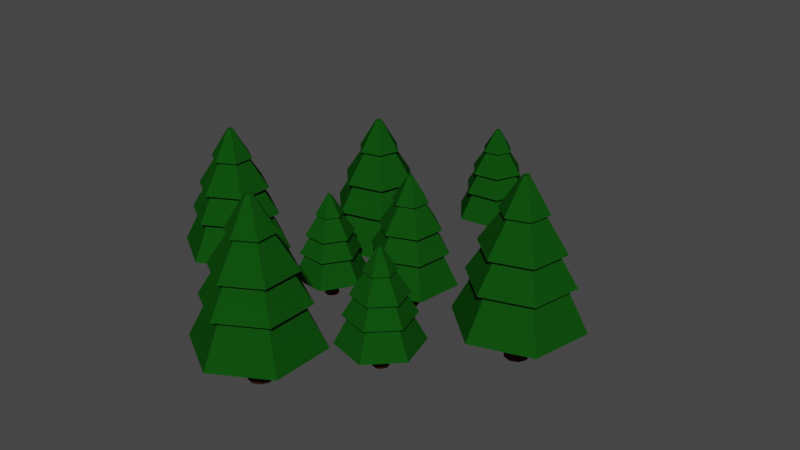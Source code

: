 # Source: forest_medium1.blend  (saved by Blender 2.92.15; exported with 4.5.12 LTS)
import bpy
from mathutils import Matrix  # noqa: F401  (used for matrix-valued properties, if any)

bpy.ops.wm.read_factory_settings(use_empty=True)
scene = bpy.context.scene
scene.name = 'Scene'

# ---- collections
col_collection = bpy.data.collections.new('Collection'); scene.collection.children.link(col_collection)

# ---- materials (node trees are filled in below, after node groups)
mat_wood = bpy.data.materials.new('wood')
mat_wood.use_transparent_shadow = False
mat_leaves = bpy.data.materials.new('leaves')
mat_leaves.use_transparent_shadow = False
mat_leaves_001 = bpy.data.materials.new('leaves.001')
mat_leaves_001.use_transparent_shadow = False
mat_wood_001 = bpy.data.materials.new('wood.001')
mat_wood_001.use_transparent_shadow = False
mat_leaves_002 = bpy.data.materials.new('leaves.002')
mat_leaves_002.use_transparent_shadow = False
mat_wood_002 = bpy.data.materials.new('wood.002')
mat_wood_002.use_transparent_shadow = False
mat_leaves_003 = bpy.data.materials.new('leaves.003')
mat_leaves_003.use_transparent_shadow = False
mat_wood_003 = bpy.data.materials.new('wood.003')
mat_wood_003.use_transparent_shadow = False
mat_leaves_004 = bpy.data.materials.new('leaves.004')
mat_leaves_004.use_transparent_shadow = False
mat_wood_004 = bpy.data.materials.new('wood.004')
mat_wood_004.use_transparent_shadow = False
mat_leaves_005 = bpy.data.materials.new('leaves.005')
mat_leaves_005.use_transparent_shadow = False
mat_wood_005 = bpy.data.materials.new('wood.005')
mat_wood_005.use_transparent_shadow = False
mat_leaves_006 = bpy.data.materials.new('leaves.006')
mat_leaves_006.use_transparent_shadow = False
mat_wood_006 = bpy.data.materials.new('wood.006')
mat_wood_006.use_transparent_shadow = False
mat_leaves_007 = bpy.data.materials.new('leaves.007')
mat_leaves_007.use_transparent_shadow = False
mat_wood_007 = bpy.data.materials.new('wood.007')
mat_wood_007.use_transparent_shadow = False

# ---- material node trees
mat_wood.use_nodes = True; mat_wood.node_tree.nodes.clear()
_N = mat_wood.node_tree.nodes; _L = mat_wood.node_tree.links
n0 = _N.new('ShaderNodeBsdfPrincipled'); n0.name = 'Principled BSDF'; n0.location = (10, 300)
n0.distribution = 'GGX'
n0.subsurface_method = 'BURLEY'
n0.inputs[0].default_value = (0.04697, 0.01597, 0.003307, 1.0)
n0.inputs[2].default_value = 1.0
n0.inputs[3].default_value = 1.45
n0.inputs[13].default_value = 0.0
n0.inputs[27].default_value = (0.0, 0.0, 0.0, 1.0)
n0.inputs[28].default_value = 1.0
n1 = _N.new('ShaderNodeOutputMaterial'); n1.name = 'Material Output'; n1.location = (300, 300)
_L.new(n0.outputs[0], n1.inputs[0])
n1.is_active_output = True
mat_leaves.use_nodes = True; mat_leaves.node_tree.nodes.clear()
_N = mat_leaves.node_tree.nodes; _L = mat_leaves.node_tree.links
n0 = _N.new('ShaderNodeBsdfPrincipled'); n0.name = 'Principled BSDF'; n0.location = (10, 300)
n0.distribution = 'GGX'
n0.subsurface_method = 'BURLEY'
n0.inputs[0].default_value = (0.005496, 0.06778, 0.005007, 1.0)
n0.inputs[2].default_value = 1.0
n0.inputs[3].default_value = 1.45
n0.inputs[13].default_value = 0.0
n0.inputs[27].default_value = (0.0, 0.0, 0.0, 1.0)
n0.inputs[28].default_value = 1.0
n1 = _N.new('ShaderNodeOutputMaterial'); n1.name = 'Material Output'; n1.location = (300, 300)
_L.new(n0.outputs[0], n1.inputs[0])
n1.is_active_output = True
mat_leaves_001.use_nodes = True; mat_leaves_001.node_tree.nodes.clear()
_N = mat_leaves_001.node_tree.nodes; _L = mat_leaves_001.node_tree.links
n0 = _N.new('ShaderNodeBsdfPrincipled'); n0.name = 'Principled BSDF'; n0.location = (10, 300)
n0.distribution = 'GGX'
n0.subsurface_method = 'BURLEY'
n0.inputs[0].default_value = (0.005496, 0.06778, 0.005007, 1.0)
n0.inputs[2].default_value = 1.0
n0.inputs[3].default_value = 1.45
n0.inputs[13].default_value = 0.0
n0.inputs[27].default_value = (0.0, 0.0, 0.0, 1.0)
n0.inputs[28].default_value = 1.0
n1 = _N.new('ShaderNodeOutputMaterial'); n1.name = 'Material Output'; n1.location = (300, 300)
_L.new(n0.outputs[0], n1.inputs[0])
n1.is_active_output = True
mat_wood_001.use_nodes = True; mat_wood_001.node_tree.nodes.clear()
_N = mat_wood_001.node_tree.nodes; _L = mat_wood_001.node_tree.links
n0 = _N.new('ShaderNodeBsdfPrincipled'); n0.name = 'Principled BSDF'; n0.location = (10, 300)
n0.distribution = 'GGX'
n0.subsurface_method = 'BURLEY'
n0.inputs[0].default_value = (0.04697, 0.01597, 0.003307, 1.0)
n0.inputs[2].default_value = 1.0
n0.inputs[3].default_value = 1.45
n0.inputs[13].default_value = 0.0
n0.inputs[27].default_value = (0.0, 0.0, 0.0, 1.0)
n0.inputs[28].default_value = 1.0
n1 = _N.new('ShaderNodeOutputMaterial'); n1.name = 'Material Output'; n1.location = (300, 300)
_L.new(n0.outputs[0], n1.inputs[0])
n1.is_active_output = True
mat_leaves_002.use_nodes = True; mat_leaves_002.node_tree.nodes.clear()
_N = mat_leaves_002.node_tree.nodes; _L = mat_leaves_002.node_tree.links
n0 = _N.new('ShaderNodeBsdfPrincipled'); n0.name = 'Principled BSDF'; n0.location = (10, 300)
n0.distribution = 'GGX'
n0.subsurface_method = 'BURLEY'
n0.inputs[0].default_value = (0.005496, 0.06778, 0.005007, 1.0)
n0.inputs[2].default_value = 1.0
n0.inputs[3].default_value = 1.45
n0.inputs[13].default_value = 0.0
n0.inputs[27].default_value = (0.0, 0.0, 0.0, 1.0)
n0.inputs[28].default_value = 1.0
n1 = _N.new('ShaderNodeOutputMaterial'); n1.name = 'Material Output'; n1.location = (300, 300)
_L.new(n0.outputs[0], n1.inputs[0])
n1.is_active_output = True
mat_wood_002.use_nodes = True; mat_wood_002.node_tree.nodes.clear()
_N = mat_wood_002.node_tree.nodes; _L = mat_wood_002.node_tree.links
n0 = _N.new('ShaderNodeBsdfPrincipled'); n0.name = 'Principled BSDF'; n0.location = (10, 300)
n0.distribution = 'GGX'
n0.subsurface_method = 'BURLEY'
n0.inputs[0].default_value = (0.04697, 0.01597, 0.003307, 1.0)
n0.inputs[2].default_value = 1.0
n0.inputs[3].default_value = 1.45
n0.inputs[13].default_value = 0.0
n0.inputs[27].default_value = (0.0, 0.0, 0.0, 1.0)
n0.inputs[28].default_value = 1.0
n1 = _N.new('ShaderNodeOutputMaterial'); n1.name = 'Material Output'; n1.location = (300, 300)
_L.new(n0.outputs[0], n1.inputs[0])
n1.is_active_output = True
mat_leaves_003.use_nodes = True; mat_leaves_003.node_tree.nodes.clear()
_N = mat_leaves_003.node_tree.nodes; _L = mat_leaves_003.node_tree.links
n0 = _N.new('ShaderNodeBsdfPrincipled'); n0.name = 'Principled BSDF'; n0.location = (10, 300)
n0.distribution = 'GGX'
n0.subsurface_method = 'BURLEY'
n0.inputs[0].default_value = (0.005496, 0.06778, 0.005007, 1.0)
n0.inputs[2].default_value = 1.0
n0.inputs[3].default_value = 1.45
n0.inputs[13].default_value = 0.0
n0.inputs[27].default_value = (0.0, 0.0, 0.0, 1.0)
n0.inputs[28].default_value = 1.0
n1 = _N.new('ShaderNodeOutputMaterial'); n1.name = 'Material Output'; n1.location = (300, 300)
_L.new(n0.outputs[0], n1.inputs[0])
n1.is_active_output = True
mat_wood_003.use_nodes = True; mat_wood_003.node_tree.nodes.clear()
_N = mat_wood_003.node_tree.nodes; _L = mat_wood_003.node_tree.links
n0 = _N.new('ShaderNodeBsdfPrincipled'); n0.name = 'Principled BSDF'; n0.location = (10, 300)
n0.distribution = 'GGX'
n0.subsurface_method = 'BURLEY'
n0.inputs[0].default_value = (0.04697, 0.01597, 0.003307, 1.0)
n0.inputs[2].default_value = 1.0
n0.inputs[3].default_value = 1.45
n0.inputs[13].default_value = 0.0
n0.inputs[27].default_value = (0.0, 0.0, 0.0, 1.0)
n0.inputs[28].default_value = 1.0
n1 = _N.new('ShaderNodeOutputMaterial'); n1.name = 'Material Output'; n1.location = (300, 300)
_L.new(n0.outputs[0], n1.inputs[0])
n1.is_active_output = True
mat_leaves_004.use_nodes = True; mat_leaves_004.node_tree.nodes.clear()
_N = mat_leaves_004.node_tree.nodes; _L = mat_leaves_004.node_tree.links
n0 = _N.new('ShaderNodeBsdfPrincipled'); n0.name = 'Principled BSDF'; n0.location = (10, 300)
n0.distribution = 'GGX'
n0.subsurface_method = 'BURLEY'
n0.inputs[0].default_value = (0.005496, 0.06778, 0.005007, 1.0)
n0.inputs[2].default_value = 1.0
n0.inputs[3].default_value = 1.45
n0.inputs[13].default_value = 0.0
n0.inputs[27].default_value = (0.0, 0.0, 0.0, 1.0)
n0.inputs[28].default_value = 1.0
n1 = _N.new('ShaderNodeOutputMaterial'); n1.name = 'Material Output'; n1.location = (300, 300)
_L.new(n0.outputs[0], n1.inputs[0])
n1.is_active_output = True
mat_wood_004.use_nodes = True; mat_wood_004.node_tree.nodes.clear()
_N = mat_wood_004.node_tree.nodes; _L = mat_wood_004.node_tree.links
n0 = _N.new('ShaderNodeBsdfPrincipled'); n0.name = 'Principled BSDF'; n0.location = (10, 300)
n0.distribution = 'GGX'
n0.subsurface_method = 'BURLEY'
n0.inputs[0].default_value = (0.04697, 0.01597, 0.003307, 1.0)
n0.inputs[2].default_value = 1.0
n0.inputs[3].default_value = 1.45
n0.inputs[13].default_value = 0.0
n0.inputs[27].default_value = (0.0, 0.0, 0.0, 1.0)
n0.inputs[28].default_value = 1.0
n1 = _N.new('ShaderNodeOutputMaterial'); n1.name = 'Material Output'; n1.location = (300, 300)
_L.new(n0.outputs[0], n1.inputs[0])
n1.is_active_output = True
mat_leaves_005.use_nodes = True; mat_leaves_005.node_tree.nodes.clear()
_N = mat_leaves_005.node_tree.nodes; _L = mat_leaves_005.node_tree.links
n0 = _N.new('ShaderNodeBsdfPrincipled'); n0.name = 'Principled BSDF'; n0.location = (10, 300)
n0.distribution = 'GGX'
n0.subsurface_method = 'BURLEY'
n0.inputs[0].default_value = (0.005496, 0.06778, 0.005007, 1.0)
n0.inputs[2].default_value = 1.0
n0.inputs[3].default_value = 1.45
n0.inputs[13].default_value = 0.0
n0.inputs[27].default_value = (0.0, 0.0, 0.0, 1.0)
n0.inputs[28].default_value = 1.0
n1 = _N.new('ShaderNodeOutputMaterial'); n1.name = 'Material Output'; n1.location = (300, 300)
_L.new(n0.outputs[0], n1.inputs[0])
n1.is_active_output = True
mat_wood_005.use_nodes = True; mat_wood_005.node_tree.nodes.clear()
_N = mat_wood_005.node_tree.nodes; _L = mat_wood_005.node_tree.links
n0 = _N.new('ShaderNodeBsdfPrincipled'); n0.name = 'Principled BSDF'; n0.location = (10, 300)
n0.distribution = 'GGX'
n0.subsurface_method = 'BURLEY'
n0.inputs[0].default_value = (0.04697, 0.01597, 0.003307, 1.0)
n0.inputs[2].default_value = 1.0
n0.inputs[3].default_value = 1.45
n0.inputs[13].default_value = 0.0
n0.inputs[27].default_value = (0.0, 0.0, 0.0, 1.0)
n0.inputs[28].default_value = 1.0
n1 = _N.new('ShaderNodeOutputMaterial'); n1.name = 'Material Output'; n1.location = (300, 300)
_L.new(n0.outputs[0], n1.inputs[0])
n1.is_active_output = True
mat_leaves_006.use_nodes = True; mat_leaves_006.node_tree.nodes.clear()
_N = mat_leaves_006.node_tree.nodes; _L = mat_leaves_006.node_tree.links
n0 = _N.new('ShaderNodeBsdfPrincipled'); n0.name = 'Principled BSDF'; n0.location = (10, 300)
n0.distribution = 'GGX'
n0.subsurface_method = 'BURLEY'
n0.inputs[0].default_value = (0.005496, 0.06778, 0.005007, 1.0)
n0.inputs[2].default_value = 1.0
n0.inputs[3].default_value = 1.45
n0.inputs[13].default_value = 0.0
n0.inputs[27].default_value = (0.0, 0.0, 0.0, 1.0)
n0.inputs[28].default_value = 1.0
n1 = _N.new('ShaderNodeOutputMaterial'); n1.name = 'Material Output'; n1.location = (300, 300)
_L.new(n0.outputs[0], n1.inputs[0])
n1.is_active_output = True
mat_wood_006.use_nodes = True; mat_wood_006.node_tree.nodes.clear()
_N = mat_wood_006.node_tree.nodes; _L = mat_wood_006.node_tree.links
n0 = _N.new('ShaderNodeBsdfPrincipled'); n0.name = 'Principled BSDF'; n0.location = (10, 300)
n0.distribution = 'GGX'
n0.subsurface_method = 'BURLEY'
n0.inputs[0].default_value = (0.04697, 0.01597, 0.003307, 1.0)
n0.inputs[2].default_value = 1.0
n0.inputs[3].default_value = 1.45
n0.inputs[13].default_value = 0.0
n0.inputs[27].default_value = (0.0, 0.0, 0.0, 1.0)
n0.inputs[28].default_value = 1.0
n1 = _N.new('ShaderNodeOutputMaterial'); n1.name = 'Material Output'; n1.location = (300, 300)
_L.new(n0.outputs[0], n1.inputs[0])
n1.is_active_output = True
mat_leaves_007.use_nodes = True; mat_leaves_007.node_tree.nodes.clear()
_N = mat_leaves_007.node_tree.nodes; _L = mat_leaves_007.node_tree.links
n0 = _N.new('ShaderNodeBsdfPrincipled'); n0.name = 'Principled BSDF'; n0.location = (10, 300)
n0.distribution = 'GGX'
n0.subsurface_method = 'BURLEY'
n0.inputs[0].default_value = (0.005496, 0.06778, 0.005007, 1.0)
n0.inputs[2].default_value = 1.0
n0.inputs[3].default_value = 1.45
n0.inputs[13].default_value = 0.0
n0.inputs[27].default_value = (0.0, 0.0, 0.0, 1.0)
n0.inputs[28].default_value = 1.0
n1 = _N.new('ShaderNodeOutputMaterial'); n1.name = 'Material Output'; n1.location = (300, 300)
_L.new(n0.outputs[0], n1.inputs[0])
n1.is_active_output = True
mat_wood_007.use_nodes = True; mat_wood_007.node_tree.nodes.clear()
_N = mat_wood_007.node_tree.nodes; _L = mat_wood_007.node_tree.links
n0 = _N.new('ShaderNodeBsdfPrincipled'); n0.name = 'Principled BSDF'; n0.location = (10, 300)
n0.distribution = 'GGX'
n0.subsurface_method = 'BURLEY'
n0.inputs[0].default_value = (0.04697, 0.01597, 0.003307, 1.0)
n0.inputs[2].default_value = 1.0
n0.inputs[3].default_value = 1.45
n0.inputs[13].default_value = 0.0
n0.inputs[27].default_value = (0.0, 0.0, 0.0, 1.0)
n0.inputs[28].default_value = 1.0
n1 = _N.new('ShaderNodeOutputMaterial'); n1.name = 'Material Output'; n1.location = (300, 300)
_L.new(n0.outputs[0], n1.inputs[0])
n1.is_active_output = True

# ---- world
world_world = bpy.data.worlds.new('World'); scene.world = world_world
world_world.use_nodes = True; world_world.node_tree.nodes.clear()
_N = world_world.node_tree.nodes; _L = world_world.node_tree.links
n0 = _N.new('ShaderNodeOutputWorld'); n0.name = 'World Output'; n0.location = (300, 300)
n1 = _N.new('ShaderNodeBackground'); n1.name = 'Background'; n1.location = (10, 300)
n1.inputs[0].default_value = (0.05088, 0.05088, 0.05088, 1.0)
_L.new(n1.outputs[0], n0.inputs[0])
n0.is_active_output = True
world_world.color = (0.05088, 0.05088, 0.05088)
world_world.use_sun_shadow = False
world_world.sun_shadow_jitter_overblur = 0.0

# ---- meshes
me_cylinder = bpy.data.meshes.new('Cylinder')
me_cylinder.from_pydata([(-0.02517, 1.012, -1.7), (0.02518, 1.012, 0.3), (0.4578, 0.8939, -1.7), (0.4889, 0.8773, 0.3), (0.8273, 0.5831, -1.7), (0.8553, 0.5412, 0.3), (1.015, -0.1289, 0.3), (1.021, -0.07156, -1.7), (0.7333, -0.6977, -1.7), (0.7651, -0.6507, 0.3), (0.1289, -1.015, -1.7), (0.4578, -0.8939, 0.3), (-0.02518, -1.012, 0.3), (-0.6265, -0.8089, -1.7), (-0.6711, -0.7723, 0.3), (-0.9558, -0.3083, -1.7), (-0.9973, 0.1727, -1.7), (-1.021, -0.07156, 0.3), (-0.8273, 0.5831, 0.3), (-0.7874, 0.6234, -1.7), (-0.4889, 0.8773, -1.7), (-0.4578, 0.8939, 0.3), (0.4889, 0.8773, 1.786), (0.02518, 1.012, 1.786), (0.8553, 0.5412, 1.786), (1.015, -0.1289, 1.786), (-0.6711, -0.7723, 1.786), (-0.02518, -1.012, 1.786), (-1.021, -0.07156, 1.786), (-0.8273, 0.5831, 1.786), (-0.4578, 0.8939, 1.786), (0.4578, -0.8939, 1.786), (0.7651, -0.6507, 1.786)], [], [(11, 10, 8), (17, 16, 15), (18, 19, 16), (4, 2, 3, 5), (7, 4, 5, 6), (8, 7, 6, 9), (13, 10, 12, 14), (9, 11, 8), (11, 12, 10), (15, 13, 14, 17), (20, 19, 18, 21), (2, 0, 1, 3), (17, 18, 16), (0, 20, 21, 1), (21, 18, 29, 30), (10, 13, 15, 16, 19, 20, 0, 2, 4, 7, 8), (26, 27, 31, 32, 25, 24, 22, 23, 30, 29, 28), (3, 1, 23, 22), (1, 21, 30, 23), (14, 12, 27, 26), (12, 11, 31, 27), (11, 9, 32, 31), (17, 14, 26, 28), (6, 5, 24, 25), (9, 6, 25, 32), (5, 3, 22, 24), (18, 17, 28, 29)])
_uv = me_cylinder.uv_layers.new(name='UVMap')
_uv.uv.foreach_set('vector', [0.5753, 1.0, 0.52, 0.5, 0.6289, 0.5, 0.2611, 1.0, 0.2228, 0.5, 0.2997, 0.5, 0.1522, 1.0, 0.1434, 0.5, 0.2228, 0.5, 0.8478, 0.5, 0.9247, 0.5, 0.9191, 1.0, 0.8397, 1.0, 0.7389, 0.5, 0.8478, 0.5, 0.8397, 1.0, 0.7298, 1.0, 0.6289, 0.5, 0.7389, 0.5, 0.7298, 1.0, 0.6378, 1.0, 0.3952, 0.5, 0.52, 0.5, 0.4961, 1.0, 0.3861, 1.0, 0.6378, 1.0, 0.5753, 1.0, 0.6289, 0.5, 0.5753, 1.0, 0.4961, 1.0, 0.52, 0.5, 0.2997, 0.5, 0.3952, 0.5, 0.3861, 1.0, 0.2611, 1.0, 0.08093, 0.5, 0.1434, 0.5, 0.1522, 1.0, 0.07532, 1.0, 0.9247, 0.5, 0.991, 0.5, 0.9881, 1.0, 0.9191, 1.0, 0.2611, 1.0, 0.1522, 1.0, 0.2228, 0.5, 0.01843, 0.5, 0.08093, 0.5, 0.07532, 1.0, 0.01282, 1.0, 0.07532, 1.0, 0.1522, 1.0, 0.1522, 1.0, 0.07532, 1.0, 0.7794, 0.01734, 0.6066, 0.06468, 0.5227, 0.1766, 0.5166, 0.2902, 0.5627, 0.3983, 0.6337, 0.4586, 0.7439, 0.4867, 0.8589, 0.4626, 0.9434, 0.3866, 0.9837, 0.2337, 0.9218, 0.0865, 0.09621, 0.07323, 0.2442, 0.01292, 0.3589, 0.03737, 0.4319, 0.09521, 0.4824, 0.2203, 0.4502, 0.3764, 0.3663, 0.4586, 0.2558, 0.4871, 0.1411, 0.4626, 0.05657, 0.3866, 0.01626, 0.2337, 0.9191, 1.0, 0.9881, 1.0, 0.9881, 1.0, 0.9191, 1.0, 0.01282, 1.0, 0.07532, 1.0, 0.07532, 1.0, 0.01282, 1.0, 0.3861, 1.0, 0.4961, 1.0, 0.4961, 1.0, 0.3861, 1.0, 0.4961, 1.0, 0.5753, 1.0, 0.5753, 1.0, 0.4961, 1.0, 0.5753, 1.0, 0.6378, 1.0, 0.6378, 1.0, 0.5753, 1.0, 0.2611, 1.0, 0.3861, 1.0, 0.3861, 1.0, 0.2611, 1.0, 0.7298, 1.0, 0.8397, 1.0, 0.8397, 1.0, 0.7298, 1.0, 0.6378, 1.0, 0.7298, 1.0, 0.7298, 1.0, 0.6378, 1.0, 0.8397, 1.0, 0.9191, 1.0, 0.9191, 1.0, 0.8397, 1.0, 0.1522, 1.0, 0.2611, 1.0, 0.2611, 1.0, 0.1522, 1.0])
me_cylinder.materials.append(mat_wood)
me_cylinder.use_remesh_fix_poles = True
me_cylinder.use_remesh_preserve_attributes = False
me_cylinder.use_mirror_vertex_groups = False
me_cylinder.update()
me_circle_001 = bpy.data.meshes.new('Circle.001')
me_circle_001.from_pydata([(0.0, 0.0, 0.0), (0.0, 10.0, 0.0), (-8.66, 5.0, 0.0), (-8.66, -5.0, 0.0), (8.742e-07, -10.0, 0.0), (8.66, -5.0, 0.0), (8.66, 5.0, 0.0), (1.95e-07, -4.558e-08, 22.52), (1.101e-07, 6.608, 6.683), (-5.722, 3.304, 6.683), (-5.722, -3.304, 6.683), (6.878e-07, -6.608, 6.683), (5.722, -3.304, 6.683), (5.722, 3.304, 6.683), (3.398e-08, 8.149, 6.809), (-7.057, 4.074, 6.809), (-7.057, -4.074, 6.809), (7.464e-07, -8.149, 6.809), (7.057, -4.074, 6.809), (7.057, 4.074, 6.809), (1.701e-07, 5.194, 11.66), (-4.498, 2.597, 11.66), (-4.498, -2.597, 11.66), (6.241e-07, -5.194, 11.66), (4.498, -2.597, 11.66), (4.498, 2.597, 11.66), (8.953e-08, 6.536, 11.72), (-5.661, 3.268, 11.72), (-5.661, -3.268, 11.72), (6.61e-07, -6.536, 11.72), (5.661, -3.268, 11.72), (5.661, 3.268, 11.72), (1.873e-07, 3.052, 17.04), (-2.643, 1.526, 17.04), (-2.643, -1.526, 17.04), (4.541e-07, -3.052, 17.04), (2.643, -1.526, 17.04), (2.643, 1.526, 17.04), (1.835e-07, 3.753, 17.22), (-3.25, 1.876, 17.22), (-3.25, -1.876, 17.22), (5.116e-07, -3.753, 17.22), (3.25, -1.876, 17.22), (3.25, 1.876, 17.22), (1.95e-07, 0.5088, 22.52), (-0.4407, 0.2544, 22.52), (-0.4407, -0.2544, 22.52), (2.395e-07, -0.5088, 22.52), (0.4407, -0.2544, 22.52), (0.4407, 0.2544, 22.52)], [], [(0, 2, 1), (0, 3, 2), (0, 4, 3), (0, 5, 4), (0, 6, 5), (0, 1, 6), (8, 9, 15, 14), (13, 8, 14, 19), (9, 10, 16, 15), (10, 11, 17, 16), (11, 12, 18, 17), (12, 13, 19, 18), (6, 1, 8, 13), (1, 2, 9, 8), (5, 6, 13, 12), (4, 5, 12, 11), (3, 4, 11, 10), (2, 3, 10, 9), (15, 16, 22, 21), (16, 17, 23, 22), (17, 18, 24, 23), (18, 19, 25, 24), (14, 15, 21, 20), (19, 14, 20, 25), (21, 22, 28, 27), (22, 23, 29, 28), (23, 24, 30, 29), (24, 25, 31, 30), (20, 21, 27, 26), (25, 20, 26, 31), (27, 28, 34, 33), (28, 29, 35, 34), (29, 30, 36, 35), (30, 31, 37, 36), (26, 27, 33, 32), (31, 26, 32, 37), (33, 34, 40, 39), (34, 35, 41, 40), (35, 36, 42, 41), (36, 37, 43, 42), (32, 33, 39, 38), (37, 32, 38, 43), (38, 39, 45, 44), (43, 38, 44, 49), (39, 40, 46, 45), (40, 41, 47, 46), (41, 42, 48, 47), (42, 43, 49, 48), (7, 44, 45), (7, 45, 46), (7, 46, 47), (7, 47, 48), (7, 48, 49), (7, 49, 44)])
_uv = me_circle_001.uv_layers.new(name='UVMap')
_uv.uv.foreach_set('vector', [0.5, 0.5, 0.06699, 0.75, 0.5, 1.0, 0.5, 0.5, 0.06699, 0.25, 0.06699, 0.75, 0.5, 0.5, 0.5, 0.0, 0.06699, 0.25, 0.5, 0.5, 0.933, 0.25, 0.5, 0.0, 0.5, 0.5, 0.933, 0.75, 0.933, 0.25, 0.5, 0.5, 0.5, 1.0, 0.933, 0.75, 0.5, 1.0, 0.06699, 0.75, 0.06699, 0.75, 0.5, 1.0, 0.933, 0.75, 0.5, 1.0, 0.5, 1.0, 0.933, 0.75, 0.06699, 0.75, 0.06699, 0.25, 0.06699, 0.25, 0.06699, 0.75, 0.06699, 0.25, 0.5, 0.0, 0.5, 0.0, 0.06699, 0.25, 0.5, 0.0, 0.933, 0.25, 0.933, 0.25, 0.5, 0.0, 0.933, 0.25, 0.933, 0.75, 0.933, 0.75, 0.933, 0.25, 0.933, 0.75, 0.5, 1.0, 0.5, 1.0, 0.933, 0.75, 0.5, 1.0, 0.06699, 0.75, 0.06699, 0.75, 0.5, 1.0, 0.933, 0.25, 0.933, 0.75, 0.933, 0.75, 0.933, 0.25, 0.5, 0.0, 0.933, 0.25, 0.933, 0.25, 0.5, 0.0, 0.06699, 0.25, 0.5, 0.0, 0.5, 0.0, 0.06699, 0.25, 0.06699, 0.75, 0.06699, 0.25, 0.06699, 0.25, 0.06699, 0.75, 0.06699, 0.75, 0.06699, 0.25, 0.06699, 0.25, 0.06699, 0.75, 0.06699, 0.25, 0.5, 0.0, 0.5, 0.0, 0.06699, 0.25, 0.5, 0.0, 0.933, 0.25, 0.933, 0.25, 0.5, 0.0, 0.933, 0.25, 0.933, 0.75, 0.933, 0.75, 0.933, 0.25, 0.5, 1.0, 0.06699, 0.75, 0.06699, 0.75, 0.5, 1.0, 0.933, 0.75, 0.5, 1.0, 0.5, 1.0, 0.933, 0.75, 0.06699, 0.75, 0.06699, 0.25, 0.06699, 0.25, 0.06699, 0.75, 0.06699, 0.25, 0.5, 0.0, 0.5, 0.0, 0.06699, 0.25, 0.5, 0.0, 0.933, 0.25, 0.933, 0.25, 0.5, 0.0, 0.933, 0.25, 0.933, 0.75, 0.933, 0.75, 0.933, 0.25, 0.5, 1.0, 0.06699, 0.75, 0.06699, 0.75, 0.5, 1.0, 0.933, 0.75, 0.5, 1.0, 0.5, 1.0, 0.933, 0.75, 0.06699, 0.75, 0.06699, 0.25, 0.06699, 0.25, 0.06699, 0.75, 0.06699, 0.25, 0.5, 0.0, 0.5, 0.0, 0.06699, 0.25, 0.5, 0.0, 0.933, 0.25, 0.933, 0.25, 0.5, 0.0, 0.933, 0.25, 0.933, 0.75, 0.933, 0.75, 0.933, 0.25, 0.5, 1.0, 0.06699, 0.75, 0.06699, 0.75, 0.5, 1.0, 0.933, 0.75, 0.5, 1.0, 0.5, 1.0, 0.933, 0.75, 0.06699, 0.75, 0.06699, 0.25, 0.06699, 0.25, 0.06699, 0.75, 0.06699, 0.25, 0.5, 0.0, 0.5, 0.0, 0.06699, 0.25, 0.5, 0.0, 0.933, 0.25, 0.933, 0.25, 0.5, 0.0, 0.933, 0.25, 0.933, 0.75, 0.933, 0.75, 0.933, 0.25, 0.5, 1.0, 0.06699, 0.75, 0.06699, 0.75, 0.5, 1.0, 0.933, 0.75, 0.5, 1.0, 0.5, 1.0, 0.933, 0.75, 0.5, 1.0, 0.06699, 0.75, 0.06699, 0.75, 0.5, 1.0, 0.933, 0.75, 0.5, 1.0, 0.5, 1.0, 0.933, 0.75, 0.06699, 0.75, 0.06699, 0.25, 0.06699, 0.25, 0.06699, 0.75, 0.06699, 0.25, 0.5, 0.0, 0.5, 0.0, 0.06699, 0.25, 0.5, 0.0, 0.933, 0.25, 0.933, 0.25, 0.5, 0.0, 0.933, 0.25, 0.933, 0.75, 0.933, 0.75, 0.933, 0.25, 0.5, 0.5, 0.5, 1.0, 0.06699, 0.75, 0.5, 0.5, 0.06699, 0.75, 0.06699, 0.25, 0.5, 0.5, 0.06699, 0.25, 0.5, 0.0, 0.5, 0.5, 0.5, 0.0, 0.933, 0.25, 0.5, 0.5, 0.933, 0.25, 0.933, 0.75, 0.5, 0.5, 0.933, 0.75, 0.5, 1.0])
me_circle_001.materials.append(mat_leaves)
me_circle_001.use_remesh_fix_poles = True
me_circle_001.use_remesh_preserve_attributes = False
me_circle_001.use_mirror_vertex_groups = False
me_circle_001.update()
me_circle_002 = bpy.data.meshes.new('Circle.002')
me_circle_002.from_pydata([(0.0, 0.0, 0.0), (0.0, 10.0, 0.0), (-8.66, 5.0, 0.0), (-8.66, -5.0, 0.0), (8.742e-07, -10.0, 0.0), (8.66, -5.0, 0.0), (8.66, 5.0, 0.0), (1.95e-07, -4.558e-08, 22.52), (1.101e-07, 6.608, 6.683), (-5.722, 3.304, 6.683), (-5.722, -3.304, 6.683), (6.878e-07, -6.608, 6.683), (5.722, -3.304, 6.683), (5.722, 3.304, 6.683), (3.398e-08, 8.149, 6.809), (-7.057, 4.074, 6.809), (-7.057, -4.074, 6.809), (7.464e-07, -8.149, 6.809), (7.057, -4.074, 6.809), (7.057, 4.074, 6.809), (1.701e-07, 5.194, 11.66), (-4.498, 2.597, 11.66), (-4.498, -2.597, 11.66), (6.241e-07, -5.194, 11.66), (4.498, -2.597, 11.66), (4.498, 2.597, 11.66), (8.953e-08, 6.536, 11.72), (-5.661, 3.268, 11.72), (-5.661, -3.268, 11.72), (6.61e-07, -6.536, 11.72), (5.661, -3.268, 11.72), (5.661, 3.268, 11.72), (1.873e-07, 3.052, 17.04), (-2.643, 1.526, 17.04), (-2.643, -1.526, 17.04), (4.541e-07, -3.052, 17.04), (2.643, -1.526, 17.04), (2.643, 1.526, 17.04), (1.835e-07, 3.753, 17.22), (-3.25, 1.876, 17.22), (-3.25, -1.876, 17.22), (5.116e-07, -3.753, 17.22), (3.25, -1.876, 17.22), (3.25, 1.876, 17.22), (1.95e-07, 0.5088, 22.52), (-0.4407, 0.2544, 22.52), (-0.4407, -0.2544, 22.52), (2.395e-07, -0.5088, 22.52), (0.4407, -0.2544, 22.52), (0.4407, 0.2544, 22.52)], [], [(0, 2, 1), (0, 3, 2), (0, 4, 3), (0, 5, 4), (0, 6, 5), (0, 1, 6), (8, 9, 15, 14), (13, 8, 14, 19), (9, 10, 16, 15), (10, 11, 17, 16), (11, 12, 18, 17), (12, 13, 19, 18), (6, 1, 8, 13), (1, 2, 9, 8), (5, 6, 13, 12), (4, 5, 12, 11), (3, 4, 11, 10), (2, 3, 10, 9), (15, 16, 22, 21), (16, 17, 23, 22), (17, 18, 24, 23), (18, 19, 25, 24), (14, 15, 21, 20), (19, 14, 20, 25), (21, 22, 28, 27), (22, 23, 29, 28), (23, 24, 30, 29), (24, 25, 31, 30), (20, 21, 27, 26), (25, 20, 26, 31), (27, 28, 34, 33), (28, 29, 35, 34), (29, 30, 36, 35), (30, 31, 37, 36), (26, 27, 33, 32), (31, 26, 32, 37), (33, 34, 40, 39), (34, 35, 41, 40), (35, 36, 42, 41), (36, 37, 43, 42), (32, 33, 39, 38), (37, 32, 38, 43), (38, 39, 45, 44), (43, 38, 44, 49), (39, 40, 46, 45), (40, 41, 47, 46), (41, 42, 48, 47), (42, 43, 49, 48), (7, 44, 45), (7, 45, 46), (7, 46, 47), (7, 47, 48), (7, 48, 49), (7, 49, 44)])
_uv = me_circle_002.uv_layers.new(name='UVMap')
_uv.uv.foreach_set('vector', [0.5, 0.5, 0.06699, 0.75, 0.5, 1.0, 0.5, 0.5, 0.06699, 0.25, 0.06699, 0.75, 0.5, 0.5, 0.5, 0.0, 0.06699, 0.25, 0.5, 0.5, 0.933, 0.25, 0.5, 0.0, 0.5, 0.5, 0.933, 0.75, 0.933, 0.25, 0.5, 0.5, 0.5, 1.0, 0.933, 0.75, 0.5, 1.0, 0.06699, 0.75, 0.06699, 0.75, 0.5, 1.0, 0.933, 0.75, 0.5, 1.0, 0.5, 1.0, 0.933, 0.75, 0.06699, 0.75, 0.06699, 0.25, 0.06699, 0.25, 0.06699, 0.75, 0.06699, 0.25, 0.5, 0.0, 0.5, 0.0, 0.06699, 0.25, 0.5, 0.0, 0.933, 0.25, 0.933, 0.25, 0.5, 0.0, 0.933, 0.25, 0.933, 0.75, 0.933, 0.75, 0.933, 0.25, 0.933, 0.75, 0.5, 1.0, 0.5, 1.0, 0.933, 0.75, 0.5, 1.0, 0.06699, 0.75, 0.06699, 0.75, 0.5, 1.0, 0.933, 0.25, 0.933, 0.75, 0.933, 0.75, 0.933, 0.25, 0.5, 0.0, 0.933, 0.25, 0.933, 0.25, 0.5, 0.0, 0.06699, 0.25, 0.5, 0.0, 0.5, 0.0, 0.06699, 0.25, 0.06699, 0.75, 0.06699, 0.25, 0.06699, 0.25, 0.06699, 0.75, 0.06699, 0.75, 0.06699, 0.25, 0.06699, 0.25, 0.06699, 0.75, 0.06699, 0.25, 0.5, 0.0, 0.5, 0.0, 0.06699, 0.25, 0.5, 0.0, 0.933, 0.25, 0.933, 0.25, 0.5, 0.0, 0.933, 0.25, 0.933, 0.75, 0.933, 0.75, 0.933, 0.25, 0.5, 1.0, 0.06699, 0.75, 0.06699, 0.75, 0.5, 1.0, 0.933, 0.75, 0.5, 1.0, 0.5, 1.0, 0.933, 0.75, 0.06699, 0.75, 0.06699, 0.25, 0.06699, 0.25, 0.06699, 0.75, 0.06699, 0.25, 0.5, 0.0, 0.5, 0.0, 0.06699, 0.25, 0.5, 0.0, 0.933, 0.25, 0.933, 0.25, 0.5, 0.0, 0.933, 0.25, 0.933, 0.75, 0.933, 0.75, 0.933, 0.25, 0.5, 1.0, 0.06699, 0.75, 0.06699, 0.75, 0.5, 1.0, 0.933, 0.75, 0.5, 1.0, 0.5, 1.0, 0.933, 0.75, 0.06699, 0.75, 0.06699, 0.25, 0.06699, 0.25, 0.06699, 0.75, 0.06699, 0.25, 0.5, 0.0, 0.5, 0.0, 0.06699, 0.25, 0.5, 0.0, 0.933, 0.25, 0.933, 0.25, 0.5, 0.0, 0.933, 0.25, 0.933, 0.75, 0.933, 0.75, 0.933, 0.25, 0.5, 1.0, 0.06699, 0.75, 0.06699, 0.75, 0.5, 1.0, 0.933, 0.75, 0.5, 1.0, 0.5, 1.0, 0.933, 0.75, 0.06699, 0.75, 0.06699, 0.25, 0.06699, 0.25, 0.06699, 0.75, 0.06699, 0.25, 0.5, 0.0, 0.5, 0.0, 0.06699, 0.25, 0.5, 0.0, 0.933, 0.25, 0.933, 0.25, 0.5, 0.0, 0.933, 0.25, 0.933, 0.75, 0.933, 0.75, 0.933, 0.25, 0.5, 1.0, 0.06699, 0.75, 0.06699, 0.75, 0.5, 1.0, 0.933, 0.75, 0.5, 1.0, 0.5, 1.0, 0.933, 0.75, 0.5, 1.0, 0.06699, 0.75, 0.06699, 0.75, 0.5, 1.0, 0.933, 0.75, 0.5, 1.0, 0.5, 1.0, 0.933, 0.75, 0.06699, 0.75, 0.06699, 0.25, 0.06699, 0.25, 0.06699, 0.75, 0.06699, 0.25, 0.5, 0.0, 0.5, 0.0, 0.06699, 0.25, 0.5, 0.0, 0.933, 0.25, 0.933, 0.25, 0.5, 0.0, 0.933, 0.25, 0.933, 0.75, 0.933, 0.75, 0.933, 0.25, 0.5, 0.5, 0.5, 1.0, 0.06699, 0.75, 0.5, 0.5, 0.06699, 0.75, 0.06699, 0.25, 0.5, 0.5, 0.06699, 0.25, 0.5, 0.0, 0.5, 0.5, 0.5, 0.0, 0.933, 0.25, 0.5, 0.5, 0.933, 0.25, 0.933, 0.75, 0.5, 0.5, 0.933, 0.75, 0.5, 1.0])
me_circle_002.materials.append(mat_leaves_001)
me_circle_002.use_remesh_fix_poles = True
me_circle_002.use_remesh_preserve_attributes = False
me_circle_002.use_mirror_vertex_groups = False
me_circle_002.update()
me_cylinder_001 = bpy.data.meshes.new('Cylinder.001')
me_cylinder_001.from_pydata([(-0.02517, 1.012, -1.7), (0.02518, 1.012, 0.3), (0.4578, 0.8939, -1.7), (0.4889, 0.8773, 0.3), (0.8273, 0.5831, -1.7), (0.8553, 0.5412, 0.3), (1.015, -0.1289, 0.3), (1.021, -0.07156, -1.7), (0.7333, -0.6977, -1.7), (0.7651, -0.6507, 0.3), (0.1289, -1.015, -1.7), (0.4578, -0.8939, 0.3), (-0.02518, -1.012, 0.3), (-0.6265, -0.8089, -1.7), (-0.6711, -0.7723, 0.3), (-0.9558, -0.3083, -1.7), (-0.9973, 0.1727, -1.7), (-1.021, -0.07156, 0.3), (-0.8273, 0.5831, 0.3), (-0.7874, 0.6234, -1.7), (-0.4889, 0.8773, -1.7), (-0.4578, 0.8939, 0.3), (0.4889, 0.8773, 1.786), (0.02518, 1.012, 1.786), (0.8553, 0.5412, 1.786), (1.015, -0.1289, 1.786), (-0.6711, -0.7723, 1.786), (-0.02518, -1.012, 1.786), (-1.021, -0.07156, 1.786), (-0.8273, 0.5831, 1.786), (-0.4578, 0.8939, 1.786), (0.4578, -0.8939, 1.786), (0.7651, -0.6507, 1.786)], [], [(11, 10, 8), (17, 16, 15), (18, 19, 16), (4, 2, 3, 5), (7, 4, 5, 6), (8, 7, 6, 9), (13, 10, 12, 14), (9, 11, 8), (11, 12, 10), (15, 13, 14, 17), (20, 19, 18, 21), (2, 0, 1, 3), (17, 18, 16), (0, 20, 21, 1), (21, 18, 29, 30), (10, 13, 15, 16, 19, 20, 0, 2, 4, 7, 8), (26, 27, 31, 32, 25, 24, 22, 23, 30, 29, 28), (3, 1, 23, 22), (1, 21, 30, 23), (14, 12, 27, 26), (12, 11, 31, 27), (11, 9, 32, 31), (17, 14, 26, 28), (6, 5, 24, 25), (9, 6, 25, 32), (5, 3, 22, 24), (18, 17, 28, 29)])
_uv = me_cylinder_001.uv_layers.new(name='UVMap')
_uv.uv.foreach_set('vector', [0.5753, 1.0, 0.52, 0.5, 0.6289, 0.5, 0.2611, 1.0, 0.2228, 0.5, 0.2997, 0.5, 0.1522, 1.0, 0.1434, 0.5, 0.2228, 0.5, 0.8478, 0.5, 0.9247, 0.5, 0.9191, 1.0, 0.8397, 1.0, 0.7389, 0.5, 0.8478, 0.5, 0.8397, 1.0, 0.7298, 1.0, 0.6289, 0.5, 0.7389, 0.5, 0.7298, 1.0, 0.6378, 1.0, 0.3952, 0.5, 0.52, 0.5, 0.4961, 1.0, 0.3861, 1.0, 0.6378, 1.0, 0.5753, 1.0, 0.6289, 0.5, 0.5753, 1.0, 0.4961, 1.0, 0.52, 0.5, 0.2997, 0.5, 0.3952, 0.5, 0.3861, 1.0, 0.2611, 1.0, 0.08093, 0.5, 0.1434, 0.5, 0.1522, 1.0, 0.07532, 1.0, 0.9247, 0.5, 0.991, 0.5, 0.9881, 1.0, 0.9191, 1.0, 0.2611, 1.0, 0.1522, 1.0, 0.2228, 0.5, 0.01843, 0.5, 0.08093, 0.5, 0.07532, 1.0, 0.01282, 1.0, 0.07532, 1.0, 0.1522, 1.0, 0.1522, 1.0, 0.07532, 1.0, 0.7794, 0.01734, 0.6066, 0.06468, 0.5227, 0.1766, 0.5166, 0.2902, 0.5627, 0.3983, 0.6337, 0.4586, 0.7439, 0.4867, 0.8589, 0.4626, 0.9434, 0.3866, 0.9837, 0.2337, 0.9218, 0.0865, 0.09621, 0.07323, 0.2442, 0.01292, 0.3589, 0.03737, 0.4319, 0.09521, 0.4824, 0.2203, 0.4502, 0.3764, 0.3663, 0.4586, 0.2558, 0.4871, 0.1411, 0.4626, 0.05657, 0.3866, 0.01626, 0.2337, 0.9191, 1.0, 0.9881, 1.0, 0.9881, 1.0, 0.9191, 1.0, 0.01282, 1.0, 0.07532, 1.0, 0.07532, 1.0, 0.01282, 1.0, 0.3861, 1.0, 0.4961, 1.0, 0.4961, 1.0, 0.3861, 1.0, 0.4961, 1.0, 0.5753, 1.0, 0.5753, 1.0, 0.4961, 1.0, 0.5753, 1.0, 0.6378, 1.0, 0.6378, 1.0, 0.5753, 1.0, 0.2611, 1.0, 0.3861, 1.0, 0.3861, 1.0, 0.2611, 1.0, 0.7298, 1.0, 0.8397, 1.0, 0.8397, 1.0, 0.7298, 1.0, 0.6378, 1.0, 0.7298, 1.0, 0.7298, 1.0, 0.6378, 1.0, 0.8397, 1.0, 0.9191, 1.0, 0.9191, 1.0, 0.8397, 1.0, 0.1522, 1.0, 0.2611, 1.0, 0.2611, 1.0, 0.1522, 1.0])
me_cylinder_001.materials.append(mat_wood_001)
me_cylinder_001.use_remesh_fix_poles = True
me_cylinder_001.use_remesh_preserve_attributes = False
me_cylinder_001.use_mirror_vertex_groups = False
me_cylinder_001.update()
me_circle_003 = bpy.data.meshes.new('Circle.003')
me_circle_003.from_pydata([(0.0, 0.0, 0.0), (0.0, 10.0, 0.0), (-8.66, 5.0, 0.0), (-8.66, -5.0, 0.0), (8.742e-07, -10.0, 0.0), (8.66, -5.0, 0.0), (8.66, 5.0, 0.0), (1.95e-07, -4.558e-08, 22.52), (1.101e-07, 6.608, 6.683), (-5.722, 3.304, 6.683), (-5.722, -3.304, 6.683), (6.878e-07, -6.608, 6.683), (5.722, -3.304, 6.683), (5.722, 3.304, 6.683), (3.398e-08, 8.149, 6.809), (-7.057, 4.074, 6.809), (-7.057, -4.074, 6.809), (7.464e-07, -8.149, 6.809), (7.057, -4.074, 6.809), (7.057, 4.074, 6.809), (1.701e-07, 5.194, 11.66), (-4.498, 2.597, 11.66), (-4.498, -2.597, 11.66), (6.241e-07, -5.194, 11.66), (4.498, -2.597, 11.66), (4.498, 2.597, 11.66), (8.953e-08, 6.536, 11.72), (-5.661, 3.268, 11.72), (-5.661, -3.268, 11.72), (6.61e-07, -6.536, 11.72), (5.661, -3.268, 11.72), (5.661, 3.268, 11.72), (1.873e-07, 3.052, 17.04), (-2.643, 1.526, 17.04), (-2.643, -1.526, 17.04), (4.541e-07, -3.052, 17.04), (2.643, -1.526, 17.04), (2.643, 1.526, 17.04), (1.835e-07, 3.753, 17.22), (-3.25, 1.876, 17.22), (-3.25, -1.876, 17.22), (5.116e-07, -3.753, 17.22), (3.25, -1.876, 17.22), (3.25, 1.876, 17.22), (1.95e-07, 0.5088, 22.52), (-0.4407, 0.2544, 22.52), (-0.4407, -0.2544, 22.52), (2.395e-07, -0.5088, 22.52), (0.4407, -0.2544, 22.52), (0.4407, 0.2544, 22.52)], [], [(0, 2, 1), (0, 3, 2), (0, 4, 3), (0, 5, 4), (0, 6, 5), (0, 1, 6), (8, 9, 15, 14), (13, 8, 14, 19), (9, 10, 16, 15), (10, 11, 17, 16), (11, 12, 18, 17), (12, 13, 19, 18), (6, 1, 8, 13), (1, 2, 9, 8), (5, 6, 13, 12), (4, 5, 12, 11), (3, 4, 11, 10), (2, 3, 10, 9), (15, 16, 22, 21), (16, 17, 23, 22), (17, 18, 24, 23), (18, 19, 25, 24), (14, 15, 21, 20), (19, 14, 20, 25), (21, 22, 28, 27), (22, 23, 29, 28), (23, 24, 30, 29), (24, 25, 31, 30), (20, 21, 27, 26), (25, 20, 26, 31), (27, 28, 34, 33), (28, 29, 35, 34), (29, 30, 36, 35), (30, 31, 37, 36), (26, 27, 33, 32), (31, 26, 32, 37), (33, 34, 40, 39), (34, 35, 41, 40), (35, 36, 42, 41), (36, 37, 43, 42), (32, 33, 39, 38), (37, 32, 38, 43), (38, 39, 45, 44), (43, 38, 44, 49), (39, 40, 46, 45), (40, 41, 47, 46), (41, 42, 48, 47), (42, 43, 49, 48), (7, 44, 45), (7, 45, 46), (7, 46, 47), (7, 47, 48), (7, 48, 49), (7, 49, 44)])
_uv = me_circle_003.uv_layers.new(name='UVMap')
_uv.uv.foreach_set('vector', [0.5, 0.5, 0.06699, 0.75, 0.5, 1.0, 0.5, 0.5, 0.06699, 0.25, 0.06699, 0.75, 0.5, 0.5, 0.5, 0.0, 0.06699, 0.25, 0.5, 0.5, 0.933, 0.25, 0.5, 0.0, 0.5, 0.5, 0.933, 0.75, 0.933, 0.25, 0.5, 0.5, 0.5, 1.0, 0.933, 0.75, 0.5, 1.0, 0.06699, 0.75, 0.06699, 0.75, 0.5, 1.0, 0.933, 0.75, 0.5, 1.0, 0.5, 1.0, 0.933, 0.75, 0.06699, 0.75, 0.06699, 0.25, 0.06699, 0.25, 0.06699, 0.75, 0.06699, 0.25, 0.5, 0.0, 0.5, 0.0, 0.06699, 0.25, 0.5, 0.0, 0.933, 0.25, 0.933, 0.25, 0.5, 0.0, 0.933, 0.25, 0.933, 0.75, 0.933, 0.75, 0.933, 0.25, 0.933, 0.75, 0.5, 1.0, 0.5, 1.0, 0.933, 0.75, 0.5, 1.0, 0.06699, 0.75, 0.06699, 0.75, 0.5, 1.0, 0.933, 0.25, 0.933, 0.75, 0.933, 0.75, 0.933, 0.25, 0.5, 0.0, 0.933, 0.25, 0.933, 0.25, 0.5, 0.0, 0.06699, 0.25, 0.5, 0.0, 0.5, 0.0, 0.06699, 0.25, 0.06699, 0.75, 0.06699, 0.25, 0.06699, 0.25, 0.06699, 0.75, 0.06699, 0.75, 0.06699, 0.25, 0.06699, 0.25, 0.06699, 0.75, 0.06699, 0.25, 0.5, 0.0, 0.5, 0.0, 0.06699, 0.25, 0.5, 0.0, 0.933, 0.25, 0.933, 0.25, 0.5, 0.0, 0.933, 0.25, 0.933, 0.75, 0.933, 0.75, 0.933, 0.25, 0.5, 1.0, 0.06699, 0.75, 0.06699, 0.75, 0.5, 1.0, 0.933, 0.75, 0.5, 1.0, 0.5, 1.0, 0.933, 0.75, 0.06699, 0.75, 0.06699, 0.25, 0.06699, 0.25, 0.06699, 0.75, 0.06699, 0.25, 0.5, 0.0, 0.5, 0.0, 0.06699, 0.25, 0.5, 0.0, 0.933, 0.25, 0.933, 0.25, 0.5, 0.0, 0.933, 0.25, 0.933, 0.75, 0.933, 0.75, 0.933, 0.25, 0.5, 1.0, 0.06699, 0.75, 0.06699, 0.75, 0.5, 1.0, 0.933, 0.75, 0.5, 1.0, 0.5, 1.0, 0.933, 0.75, 0.06699, 0.75, 0.06699, 0.25, 0.06699, 0.25, 0.06699, 0.75, 0.06699, 0.25, 0.5, 0.0, 0.5, 0.0, 0.06699, 0.25, 0.5, 0.0, 0.933, 0.25, 0.933, 0.25, 0.5, 0.0, 0.933, 0.25, 0.933, 0.75, 0.933, 0.75, 0.933, 0.25, 0.5, 1.0, 0.06699, 0.75, 0.06699, 0.75, 0.5, 1.0, 0.933, 0.75, 0.5, 1.0, 0.5, 1.0, 0.933, 0.75, 0.06699, 0.75, 0.06699, 0.25, 0.06699, 0.25, 0.06699, 0.75, 0.06699, 0.25, 0.5, 0.0, 0.5, 0.0, 0.06699, 0.25, 0.5, 0.0, 0.933, 0.25, 0.933, 0.25, 0.5, 0.0, 0.933, 0.25, 0.933, 0.75, 0.933, 0.75, 0.933, 0.25, 0.5, 1.0, 0.06699, 0.75, 0.06699, 0.75, 0.5, 1.0, 0.933, 0.75, 0.5, 1.0, 0.5, 1.0, 0.933, 0.75, 0.5, 1.0, 0.06699, 0.75, 0.06699, 0.75, 0.5, 1.0, 0.933, 0.75, 0.5, 1.0, 0.5, 1.0, 0.933, 0.75, 0.06699, 0.75, 0.06699, 0.25, 0.06699, 0.25, 0.06699, 0.75, 0.06699, 0.25, 0.5, 0.0, 0.5, 0.0, 0.06699, 0.25, 0.5, 0.0, 0.933, 0.25, 0.933, 0.25, 0.5, 0.0, 0.933, 0.25, 0.933, 0.75, 0.933, 0.75, 0.933, 0.25, 0.5, 0.5, 0.5, 1.0, 0.06699, 0.75, 0.5, 0.5, 0.06699, 0.75, 0.06699, 0.25, 0.5, 0.5, 0.06699, 0.25, 0.5, 0.0, 0.5, 0.5, 0.5, 0.0, 0.933, 0.25, 0.5, 0.5, 0.933, 0.25, 0.933, 0.75, 0.5, 0.5, 0.933, 0.75, 0.5, 1.0])
me_circle_003.materials.append(mat_leaves_002)
me_circle_003.use_remesh_fix_poles = True
me_circle_003.use_remesh_preserve_attributes = False
me_circle_003.use_mirror_vertex_groups = False
me_circle_003.update()
me_cylinder_002 = bpy.data.meshes.new('Cylinder.002')
me_cylinder_002.from_pydata([(-0.02517, 1.012, -1.7), (0.02518, 1.012, 0.3), (0.4578, 0.8939, -1.7), (0.4889, 0.8773, 0.3), (0.8273, 0.5831, -1.7), (0.8553, 0.5412, 0.3), (1.015, -0.1289, 0.3), (1.021, -0.07156, -1.7), (0.7333, -0.6977, -1.7), (0.7651, -0.6507, 0.3), (0.1289, -1.015, -1.7), (0.4578, -0.8939, 0.3), (-0.02518, -1.012, 0.3), (-0.6265, -0.8089, -1.7), (-0.6711, -0.7723, 0.3), (-0.9558, -0.3083, -1.7), (-0.9973, 0.1727, -1.7), (-1.021, -0.07156, 0.3), (-0.8273, 0.5831, 0.3), (-0.7874, 0.6234, -1.7), (-0.4889, 0.8773, -1.7), (-0.4578, 0.8939, 0.3), (0.4889, 0.8773, 1.786), (0.02518, 1.012, 1.786), (0.8553, 0.5412, 1.786), (1.015, -0.1289, 1.786), (-0.6711, -0.7723, 1.786), (-0.02518, -1.012, 1.786), (-1.021, -0.07156, 1.786), (-0.8273, 0.5831, 1.786), (-0.4578, 0.8939, 1.786), (0.4578, -0.8939, 1.786), (0.7651, -0.6507, 1.786)], [], [(11, 10, 8), (17, 16, 15), (18, 19, 16), (4, 2, 3, 5), (7, 4, 5, 6), (8, 7, 6, 9), (13, 10, 12, 14), (9, 11, 8), (11, 12, 10), (15, 13, 14, 17), (20, 19, 18, 21), (2, 0, 1, 3), (17, 18, 16), (0, 20, 21, 1), (21, 18, 29, 30), (10, 13, 15, 16, 19, 20, 0, 2, 4, 7, 8), (26, 27, 31, 32, 25, 24, 22, 23, 30, 29, 28), (3, 1, 23, 22), (1, 21, 30, 23), (14, 12, 27, 26), (12, 11, 31, 27), (11, 9, 32, 31), (17, 14, 26, 28), (6, 5, 24, 25), (9, 6, 25, 32), (5, 3, 22, 24), (18, 17, 28, 29)])
_uv = me_cylinder_002.uv_layers.new(name='UVMap')
_uv.uv.foreach_set('vector', [0.5753, 1.0, 0.52, 0.5, 0.6289, 0.5, 0.2611, 1.0, 0.2228, 0.5, 0.2997, 0.5, 0.1522, 1.0, 0.1434, 0.5, 0.2228, 0.5, 0.8478, 0.5, 0.9247, 0.5, 0.9191, 1.0, 0.8397, 1.0, 0.7389, 0.5, 0.8478, 0.5, 0.8397, 1.0, 0.7298, 1.0, 0.6289, 0.5, 0.7389, 0.5, 0.7298, 1.0, 0.6378, 1.0, 0.3952, 0.5, 0.52, 0.5, 0.4961, 1.0, 0.3861, 1.0, 0.6378, 1.0, 0.5753, 1.0, 0.6289, 0.5, 0.5753, 1.0, 0.4961, 1.0, 0.52, 0.5, 0.2997, 0.5, 0.3952, 0.5, 0.3861, 1.0, 0.2611, 1.0, 0.08093, 0.5, 0.1434, 0.5, 0.1522, 1.0, 0.07532, 1.0, 0.9247, 0.5, 0.991, 0.5, 0.9881, 1.0, 0.9191, 1.0, 0.2611, 1.0, 0.1522, 1.0, 0.2228, 0.5, 0.01843, 0.5, 0.08093, 0.5, 0.07532, 1.0, 0.01282, 1.0, 0.07532, 1.0, 0.1522, 1.0, 0.1522, 1.0, 0.07532, 1.0, 0.7794, 0.01734, 0.6066, 0.06468, 0.5227, 0.1766, 0.5166, 0.2902, 0.5627, 0.3983, 0.6337, 0.4586, 0.7439, 0.4867, 0.8589, 0.4626, 0.9434, 0.3866, 0.9837, 0.2337, 0.9218, 0.0865, 0.09621, 0.07323, 0.2442, 0.01292, 0.3589, 0.03737, 0.4319, 0.09521, 0.4824, 0.2203, 0.4502, 0.3764, 0.3663, 0.4586, 0.2558, 0.4871, 0.1411, 0.4626, 0.05657, 0.3866, 0.01626, 0.2337, 0.9191, 1.0, 0.9881, 1.0, 0.9881, 1.0, 0.9191, 1.0, 0.01282, 1.0, 0.07532, 1.0, 0.07532, 1.0, 0.01282, 1.0, 0.3861, 1.0, 0.4961, 1.0, 0.4961, 1.0, 0.3861, 1.0, 0.4961, 1.0, 0.5753, 1.0, 0.5753, 1.0, 0.4961, 1.0, 0.5753, 1.0, 0.6378, 1.0, 0.6378, 1.0, 0.5753, 1.0, 0.2611, 1.0, 0.3861, 1.0, 0.3861, 1.0, 0.2611, 1.0, 0.7298, 1.0, 0.8397, 1.0, 0.8397, 1.0, 0.7298, 1.0, 0.6378, 1.0, 0.7298, 1.0, 0.7298, 1.0, 0.6378, 1.0, 0.8397, 1.0, 0.9191, 1.0, 0.9191, 1.0, 0.8397, 1.0, 0.1522, 1.0, 0.2611, 1.0, 0.2611, 1.0, 0.1522, 1.0])
me_cylinder_002.materials.append(mat_wood_002)
me_cylinder_002.use_remesh_fix_poles = True
me_cylinder_002.use_remesh_preserve_attributes = False
me_cylinder_002.use_mirror_vertex_groups = False
me_cylinder_002.update()
me_circle_004 = bpy.data.meshes.new('Circle.004')
me_circle_004.from_pydata([(0.0, 0.0, 0.0), (0.0, 10.0, 0.0), (-8.66, 5.0, 0.0), (-8.66, -5.0, 0.0), (8.742e-07, -10.0, 0.0), (8.66, -5.0, 0.0), (8.66, 5.0, 0.0), (1.95e-07, -4.558e-08, 22.52), (1.101e-07, 6.608, 6.683), (-5.722, 3.304, 6.683), (-5.722, -3.304, 6.683), (6.878e-07, -6.608, 6.683), (5.722, -3.304, 6.683), (5.722, 3.304, 6.683), (3.398e-08, 8.149, 6.809), (-7.057, 4.074, 6.809), (-7.057, -4.074, 6.809), (7.464e-07, -8.149, 6.809), (7.057, -4.074, 6.809), (7.057, 4.074, 6.809), (1.701e-07, 5.194, 11.66), (-4.498, 2.597, 11.66), (-4.498, -2.597, 11.66), (6.241e-07, -5.194, 11.66), (4.498, -2.597, 11.66), (4.498, 2.597, 11.66), (8.953e-08, 6.536, 11.72), (-5.661, 3.268, 11.72), (-5.661, -3.268, 11.72), (6.61e-07, -6.536, 11.72), (5.661, -3.268, 11.72), (5.661, 3.268, 11.72), (1.873e-07, 3.052, 17.04), (-2.643, 1.526, 17.04), (-2.643, -1.526, 17.04), (4.541e-07, -3.052, 17.04), (2.643, -1.526, 17.04), (2.643, 1.526, 17.04), (1.835e-07, 3.753, 17.22), (-3.25, 1.876, 17.22), (-3.25, -1.876, 17.22), (5.116e-07, -3.753, 17.22), (3.25, -1.876, 17.22), (3.25, 1.876, 17.22), (1.95e-07, 0.5088, 22.52), (-0.4407, 0.2544, 22.52), (-0.4407, -0.2544, 22.52), (2.395e-07, -0.5088, 22.52), (0.4407, -0.2544, 22.52), (0.4407, 0.2544, 22.52)], [], [(0, 2, 1), (0, 3, 2), (0, 4, 3), (0, 5, 4), (0, 6, 5), (0, 1, 6), (8, 9, 15, 14), (13, 8, 14, 19), (9, 10, 16, 15), (10, 11, 17, 16), (11, 12, 18, 17), (12, 13, 19, 18), (6, 1, 8, 13), (1, 2, 9, 8), (5, 6, 13, 12), (4, 5, 12, 11), (3, 4, 11, 10), (2, 3, 10, 9), (15, 16, 22, 21), (16, 17, 23, 22), (17, 18, 24, 23), (18, 19, 25, 24), (14, 15, 21, 20), (19, 14, 20, 25), (21, 22, 28, 27), (22, 23, 29, 28), (23, 24, 30, 29), (24, 25, 31, 30), (20, 21, 27, 26), (25, 20, 26, 31), (27, 28, 34, 33), (28, 29, 35, 34), (29, 30, 36, 35), (30, 31, 37, 36), (26, 27, 33, 32), (31, 26, 32, 37), (33, 34, 40, 39), (34, 35, 41, 40), (35, 36, 42, 41), (36, 37, 43, 42), (32, 33, 39, 38), (37, 32, 38, 43), (38, 39, 45, 44), (43, 38, 44, 49), (39, 40, 46, 45), (40, 41, 47, 46), (41, 42, 48, 47), (42, 43, 49, 48), (7, 44, 45), (7, 45, 46), (7, 46, 47), (7, 47, 48), (7, 48, 49), (7, 49, 44)])
_uv = me_circle_004.uv_layers.new(name='UVMap')
_uv.uv.foreach_set('vector', [0.5, 0.5, 0.06699, 0.75, 0.5, 1.0, 0.5, 0.5, 0.06699, 0.25, 0.06699, 0.75, 0.5, 0.5, 0.5, 0.0, 0.06699, 0.25, 0.5, 0.5, 0.933, 0.25, 0.5, 0.0, 0.5, 0.5, 0.933, 0.75, 0.933, 0.25, 0.5, 0.5, 0.5, 1.0, 0.933, 0.75, 0.5, 1.0, 0.06699, 0.75, 0.06699, 0.75, 0.5, 1.0, 0.933, 0.75, 0.5, 1.0, 0.5, 1.0, 0.933, 0.75, 0.06699, 0.75, 0.06699, 0.25, 0.06699, 0.25, 0.06699, 0.75, 0.06699, 0.25, 0.5, 0.0, 0.5, 0.0, 0.06699, 0.25, 0.5, 0.0, 0.933, 0.25, 0.933, 0.25, 0.5, 0.0, 0.933, 0.25, 0.933, 0.75, 0.933, 0.75, 0.933, 0.25, 0.933, 0.75, 0.5, 1.0, 0.5, 1.0, 0.933, 0.75, 0.5, 1.0, 0.06699, 0.75, 0.06699, 0.75, 0.5, 1.0, 0.933, 0.25, 0.933, 0.75, 0.933, 0.75, 0.933, 0.25, 0.5, 0.0, 0.933, 0.25, 0.933, 0.25, 0.5, 0.0, 0.06699, 0.25, 0.5, 0.0, 0.5, 0.0, 0.06699, 0.25, 0.06699, 0.75, 0.06699, 0.25, 0.06699, 0.25, 0.06699, 0.75, 0.06699, 0.75, 0.06699, 0.25, 0.06699, 0.25, 0.06699, 0.75, 0.06699, 0.25, 0.5, 0.0, 0.5, 0.0, 0.06699, 0.25, 0.5, 0.0, 0.933, 0.25, 0.933, 0.25, 0.5, 0.0, 0.933, 0.25, 0.933, 0.75, 0.933, 0.75, 0.933, 0.25, 0.5, 1.0, 0.06699, 0.75, 0.06699, 0.75, 0.5, 1.0, 0.933, 0.75, 0.5, 1.0, 0.5, 1.0, 0.933, 0.75, 0.06699, 0.75, 0.06699, 0.25, 0.06699, 0.25, 0.06699, 0.75, 0.06699, 0.25, 0.5, 0.0, 0.5, 0.0, 0.06699, 0.25, 0.5, 0.0, 0.933, 0.25, 0.933, 0.25, 0.5, 0.0, 0.933, 0.25, 0.933, 0.75, 0.933, 0.75, 0.933, 0.25, 0.5, 1.0, 0.06699, 0.75, 0.06699, 0.75, 0.5, 1.0, 0.933, 0.75, 0.5, 1.0, 0.5, 1.0, 0.933, 0.75, 0.06699, 0.75, 0.06699, 0.25, 0.06699, 0.25, 0.06699, 0.75, 0.06699, 0.25, 0.5, 0.0, 0.5, 0.0, 0.06699, 0.25, 0.5, 0.0, 0.933, 0.25, 0.933, 0.25, 0.5, 0.0, 0.933, 0.25, 0.933, 0.75, 0.933, 0.75, 0.933, 0.25, 0.5, 1.0, 0.06699, 0.75, 0.06699, 0.75, 0.5, 1.0, 0.933, 0.75, 0.5, 1.0, 0.5, 1.0, 0.933, 0.75, 0.06699, 0.75, 0.06699, 0.25, 0.06699, 0.25, 0.06699, 0.75, 0.06699, 0.25, 0.5, 0.0, 0.5, 0.0, 0.06699, 0.25, 0.5, 0.0, 0.933, 0.25, 0.933, 0.25, 0.5, 0.0, 0.933, 0.25, 0.933, 0.75, 0.933, 0.75, 0.933, 0.25, 0.5, 1.0, 0.06699, 0.75, 0.06699, 0.75, 0.5, 1.0, 0.933, 0.75, 0.5, 1.0, 0.5, 1.0, 0.933, 0.75, 0.5, 1.0, 0.06699, 0.75, 0.06699, 0.75, 0.5, 1.0, 0.933, 0.75, 0.5, 1.0, 0.5, 1.0, 0.933, 0.75, 0.06699, 0.75, 0.06699, 0.25, 0.06699, 0.25, 0.06699, 0.75, 0.06699, 0.25, 0.5, 0.0, 0.5, 0.0, 0.06699, 0.25, 0.5, 0.0, 0.933, 0.25, 0.933, 0.25, 0.5, 0.0, 0.933, 0.25, 0.933, 0.75, 0.933, 0.75, 0.933, 0.25, 0.5, 0.5, 0.5, 1.0, 0.06699, 0.75, 0.5, 0.5, 0.06699, 0.75, 0.06699, 0.25, 0.5, 0.5, 0.06699, 0.25, 0.5, 0.0, 0.5, 0.5, 0.5, 0.0, 0.933, 0.25, 0.5, 0.5, 0.933, 0.25, 0.933, 0.75, 0.5, 0.5, 0.933, 0.75, 0.5, 1.0])
me_circle_004.materials.append(mat_leaves_003)
me_circle_004.use_remesh_fix_poles = True
me_circle_004.use_remesh_preserve_attributes = False
me_circle_004.use_mirror_vertex_groups = False
me_circle_004.update()
me_cylinder_003 = bpy.data.meshes.new('Cylinder.003')
me_cylinder_003.from_pydata([(-0.02517, 1.012, -1.7), (0.02518, 1.012, 0.3), (0.4578, 0.8939, -1.7), (0.4889, 0.8773, 0.3), (0.8273, 0.5831, -1.7), (0.8553, 0.5412, 0.3), (1.015, -0.1289, 0.3), (1.021, -0.07156, -1.7), (0.7333, -0.6977, -1.7), (0.7651, -0.6507, 0.3), (0.1289, -1.015, -1.7), (0.4578, -0.8939, 0.3), (-0.02518, -1.012, 0.3), (-0.6265, -0.8089, -1.7), (-0.6711, -0.7723, 0.3), (-0.9558, -0.3083, -1.7), (-0.9973, 0.1727, -1.7), (-1.021, -0.07156, 0.3), (-0.8273, 0.5831, 0.3), (-0.7874, 0.6234, -1.7), (-0.4889, 0.8773, -1.7), (-0.4578, 0.8939, 0.3), (0.4889, 0.8773, 1.786), (0.02518, 1.012, 1.786), (0.8553, 0.5412, 1.786), (1.015, -0.1289, 1.786), (-0.6711, -0.7723, 1.786), (-0.02518, -1.012, 1.786), (-1.021, -0.07156, 1.786), (-0.8273, 0.5831, 1.786), (-0.4578, 0.8939, 1.786), (0.4578, -0.8939, 1.786), (0.7651, -0.6507, 1.786)], [], [(11, 10, 8), (17, 16, 15), (18, 19, 16), (4, 2, 3, 5), (7, 4, 5, 6), (8, 7, 6, 9), (13, 10, 12, 14), (9, 11, 8), (11, 12, 10), (15, 13, 14, 17), (20, 19, 18, 21), (2, 0, 1, 3), (17, 18, 16), (0, 20, 21, 1), (21, 18, 29, 30), (10, 13, 15, 16, 19, 20, 0, 2, 4, 7, 8), (26, 27, 31, 32, 25, 24, 22, 23, 30, 29, 28), (3, 1, 23, 22), (1, 21, 30, 23), (14, 12, 27, 26), (12, 11, 31, 27), (11, 9, 32, 31), (17, 14, 26, 28), (6, 5, 24, 25), (9, 6, 25, 32), (5, 3, 22, 24), (18, 17, 28, 29)])
_uv = me_cylinder_003.uv_layers.new(name='UVMap')
_uv.uv.foreach_set('vector', [0.5753, 1.0, 0.52, 0.5, 0.6289, 0.5, 0.2611, 1.0, 0.2228, 0.5, 0.2997, 0.5, 0.1522, 1.0, 0.1434, 0.5, 0.2228, 0.5, 0.8478, 0.5, 0.9247, 0.5, 0.9191, 1.0, 0.8397, 1.0, 0.7389, 0.5, 0.8478, 0.5, 0.8397, 1.0, 0.7298, 1.0, 0.6289, 0.5, 0.7389, 0.5, 0.7298, 1.0, 0.6378, 1.0, 0.3952, 0.5, 0.52, 0.5, 0.4961, 1.0, 0.3861, 1.0, 0.6378, 1.0, 0.5753, 1.0, 0.6289, 0.5, 0.5753, 1.0, 0.4961, 1.0, 0.52, 0.5, 0.2997, 0.5, 0.3952, 0.5, 0.3861, 1.0, 0.2611, 1.0, 0.08093, 0.5, 0.1434, 0.5, 0.1522, 1.0, 0.07532, 1.0, 0.9247, 0.5, 0.991, 0.5, 0.9881, 1.0, 0.9191, 1.0, 0.2611, 1.0, 0.1522, 1.0, 0.2228, 0.5, 0.01843, 0.5, 0.08093, 0.5, 0.07532, 1.0, 0.01282, 1.0, 0.07532, 1.0, 0.1522, 1.0, 0.1522, 1.0, 0.07532, 1.0, 0.7794, 0.01734, 0.6066, 0.06468, 0.5227, 0.1766, 0.5166, 0.2902, 0.5627, 0.3983, 0.6337, 0.4586, 0.7439, 0.4867, 0.8589, 0.4626, 0.9434, 0.3866, 0.9837, 0.2337, 0.9218, 0.0865, 0.09621, 0.07323, 0.2442, 0.01292, 0.3589, 0.03737, 0.4319, 0.09521, 0.4824, 0.2203, 0.4502, 0.3764, 0.3663, 0.4586, 0.2558, 0.4871, 0.1411, 0.4626, 0.05657, 0.3866, 0.01626, 0.2337, 0.9191, 1.0, 0.9881, 1.0, 0.9881, 1.0, 0.9191, 1.0, 0.01282, 1.0, 0.07532, 1.0, 0.07532, 1.0, 0.01282, 1.0, 0.3861, 1.0, 0.4961, 1.0, 0.4961, 1.0, 0.3861, 1.0, 0.4961, 1.0, 0.5753, 1.0, 0.5753, 1.0, 0.4961, 1.0, 0.5753, 1.0, 0.6378, 1.0, 0.6378, 1.0, 0.5753, 1.0, 0.2611, 1.0, 0.3861, 1.0, 0.3861, 1.0, 0.2611, 1.0, 0.7298, 1.0, 0.8397, 1.0, 0.8397, 1.0, 0.7298, 1.0, 0.6378, 1.0, 0.7298, 1.0, 0.7298, 1.0, 0.6378, 1.0, 0.8397, 1.0, 0.9191, 1.0, 0.9191, 1.0, 0.8397, 1.0, 0.1522, 1.0, 0.2611, 1.0, 0.2611, 1.0, 0.1522, 1.0])
me_cylinder_003.materials.append(mat_wood_003)
me_cylinder_003.use_remesh_fix_poles = True
me_cylinder_003.use_remesh_preserve_attributes = False
me_cylinder_003.use_mirror_vertex_groups = False
me_cylinder_003.update()
me_circle_005 = bpy.data.meshes.new('Circle.005')
me_circle_005.from_pydata([(0.0, 0.0, 0.0), (0.0, 10.0, 0.0), (-8.66, 5.0, 0.0), (-8.66, -5.0, 0.0), (8.742e-07, -10.0, 0.0), (8.66, -5.0, 0.0), (8.66, 5.0, 0.0), (1.95e-07, -4.558e-08, 22.52), (1.101e-07, 6.608, 6.683), (-5.722, 3.304, 6.683), (-5.722, -3.304, 6.683), (6.878e-07, -6.608, 6.683), (5.722, -3.304, 6.683), (5.722, 3.304, 6.683), (3.398e-08, 8.149, 6.809), (-7.057, 4.074, 6.809), (-7.057, -4.074, 6.809), (7.464e-07, -8.149, 6.809), (7.057, -4.074, 6.809), (7.057, 4.074, 6.809), (1.701e-07, 5.194, 11.66), (-4.498, 2.597, 11.66), (-4.498, -2.597, 11.66), (6.241e-07, -5.194, 11.66), (4.498, -2.597, 11.66), (4.498, 2.597, 11.66), (8.953e-08, 6.536, 11.72), (-5.661, 3.268, 11.72), (-5.661, -3.268, 11.72), (6.61e-07, -6.536, 11.72), (5.661, -3.268, 11.72), (5.661, 3.268, 11.72), (1.873e-07, 3.052, 17.04), (-2.643, 1.526, 17.04), (-2.643, -1.526, 17.04), (4.541e-07, -3.052, 17.04), (2.643, -1.526, 17.04), (2.643, 1.526, 17.04), (1.835e-07, 3.753, 17.22), (-3.25, 1.876, 17.22), (-3.25, -1.876, 17.22), (5.116e-07, -3.753, 17.22), (3.25, -1.876, 17.22), (3.25, 1.876, 17.22), (1.95e-07, 0.5088, 22.52), (-0.4407, 0.2544, 22.52), (-0.4407, -0.2544, 22.52), (2.395e-07, -0.5088, 22.52), (0.4407, -0.2544, 22.52), (0.4407, 0.2544, 22.52)], [], [(0, 2, 1), (0, 3, 2), (0, 4, 3), (0, 5, 4), (0, 6, 5), (0, 1, 6), (8, 9, 15, 14), (13, 8, 14, 19), (9, 10, 16, 15), (10, 11, 17, 16), (11, 12, 18, 17), (12, 13, 19, 18), (6, 1, 8, 13), (1, 2, 9, 8), (5, 6, 13, 12), (4, 5, 12, 11), (3, 4, 11, 10), (2, 3, 10, 9), (15, 16, 22, 21), (16, 17, 23, 22), (17, 18, 24, 23), (18, 19, 25, 24), (14, 15, 21, 20), (19, 14, 20, 25), (21, 22, 28, 27), (22, 23, 29, 28), (23, 24, 30, 29), (24, 25, 31, 30), (20, 21, 27, 26), (25, 20, 26, 31), (27, 28, 34, 33), (28, 29, 35, 34), (29, 30, 36, 35), (30, 31, 37, 36), (26, 27, 33, 32), (31, 26, 32, 37), (33, 34, 40, 39), (34, 35, 41, 40), (35, 36, 42, 41), (36, 37, 43, 42), (32, 33, 39, 38), (37, 32, 38, 43), (38, 39, 45, 44), (43, 38, 44, 49), (39, 40, 46, 45), (40, 41, 47, 46), (41, 42, 48, 47), (42, 43, 49, 48), (7, 44, 45), (7, 45, 46), (7, 46, 47), (7, 47, 48), (7, 48, 49), (7, 49, 44)])
_uv = me_circle_005.uv_layers.new(name='UVMap')
_uv.uv.foreach_set('vector', [0.5, 0.5, 0.06699, 0.75, 0.5, 1.0, 0.5, 0.5, 0.06699, 0.25, 0.06699, 0.75, 0.5, 0.5, 0.5, 0.0, 0.06699, 0.25, 0.5, 0.5, 0.933, 0.25, 0.5, 0.0, 0.5, 0.5, 0.933, 0.75, 0.933, 0.25, 0.5, 0.5, 0.5, 1.0, 0.933, 0.75, 0.5, 1.0, 0.06699, 0.75, 0.06699, 0.75, 0.5, 1.0, 0.933, 0.75, 0.5, 1.0, 0.5, 1.0, 0.933, 0.75, 0.06699, 0.75, 0.06699, 0.25, 0.06699, 0.25, 0.06699, 0.75, 0.06699, 0.25, 0.5, 0.0, 0.5, 0.0, 0.06699, 0.25, 0.5, 0.0, 0.933, 0.25, 0.933, 0.25, 0.5, 0.0, 0.933, 0.25, 0.933, 0.75, 0.933, 0.75, 0.933, 0.25, 0.933, 0.75, 0.5, 1.0, 0.5, 1.0, 0.933, 0.75, 0.5, 1.0, 0.06699, 0.75, 0.06699, 0.75, 0.5, 1.0, 0.933, 0.25, 0.933, 0.75, 0.933, 0.75, 0.933, 0.25, 0.5, 0.0, 0.933, 0.25, 0.933, 0.25, 0.5, 0.0, 0.06699, 0.25, 0.5, 0.0, 0.5, 0.0, 0.06699, 0.25, 0.06699, 0.75, 0.06699, 0.25, 0.06699, 0.25, 0.06699, 0.75, 0.06699, 0.75, 0.06699, 0.25, 0.06699, 0.25, 0.06699, 0.75, 0.06699, 0.25, 0.5, 0.0, 0.5, 0.0, 0.06699, 0.25, 0.5, 0.0, 0.933, 0.25, 0.933, 0.25, 0.5, 0.0, 0.933, 0.25, 0.933, 0.75, 0.933, 0.75, 0.933, 0.25, 0.5, 1.0, 0.06699, 0.75, 0.06699, 0.75, 0.5, 1.0, 0.933, 0.75, 0.5, 1.0, 0.5, 1.0, 0.933, 0.75, 0.06699, 0.75, 0.06699, 0.25, 0.06699, 0.25, 0.06699, 0.75, 0.06699, 0.25, 0.5, 0.0, 0.5, 0.0, 0.06699, 0.25, 0.5, 0.0, 0.933, 0.25, 0.933, 0.25, 0.5, 0.0, 0.933, 0.25, 0.933, 0.75, 0.933, 0.75, 0.933, 0.25, 0.5, 1.0, 0.06699, 0.75, 0.06699, 0.75, 0.5, 1.0, 0.933, 0.75, 0.5, 1.0, 0.5, 1.0, 0.933, 0.75, 0.06699, 0.75, 0.06699, 0.25, 0.06699, 0.25, 0.06699, 0.75, 0.06699, 0.25, 0.5, 0.0, 0.5, 0.0, 0.06699, 0.25, 0.5, 0.0, 0.933, 0.25, 0.933, 0.25, 0.5, 0.0, 0.933, 0.25, 0.933, 0.75, 0.933, 0.75, 0.933, 0.25, 0.5, 1.0, 0.06699, 0.75, 0.06699, 0.75, 0.5, 1.0, 0.933, 0.75, 0.5, 1.0, 0.5, 1.0, 0.933, 0.75, 0.06699, 0.75, 0.06699, 0.25, 0.06699, 0.25, 0.06699, 0.75, 0.06699, 0.25, 0.5, 0.0, 0.5, 0.0, 0.06699, 0.25, 0.5, 0.0, 0.933, 0.25, 0.933, 0.25, 0.5, 0.0, 0.933, 0.25, 0.933, 0.75, 0.933, 0.75, 0.933, 0.25, 0.5, 1.0, 0.06699, 0.75, 0.06699, 0.75, 0.5, 1.0, 0.933, 0.75, 0.5, 1.0, 0.5, 1.0, 0.933, 0.75, 0.5, 1.0, 0.06699, 0.75, 0.06699, 0.75, 0.5, 1.0, 0.933, 0.75, 0.5, 1.0, 0.5, 1.0, 0.933, 0.75, 0.06699, 0.75, 0.06699, 0.25, 0.06699, 0.25, 0.06699, 0.75, 0.06699, 0.25, 0.5, 0.0, 0.5, 0.0, 0.06699, 0.25, 0.5, 0.0, 0.933, 0.25, 0.933, 0.25, 0.5, 0.0, 0.933, 0.25, 0.933, 0.75, 0.933, 0.75, 0.933, 0.25, 0.5, 0.5, 0.5, 1.0, 0.06699, 0.75, 0.5, 0.5, 0.06699, 0.75, 0.06699, 0.25, 0.5, 0.5, 0.06699, 0.25, 0.5, 0.0, 0.5, 0.5, 0.5, 0.0, 0.933, 0.25, 0.5, 0.5, 0.933, 0.25, 0.933, 0.75, 0.5, 0.5, 0.933, 0.75, 0.5, 1.0])
me_circle_005.materials.append(mat_leaves_004)
me_circle_005.use_remesh_fix_poles = True
me_circle_005.use_remesh_preserve_attributes = False
me_circle_005.use_mirror_vertex_groups = False
me_circle_005.update()
me_cylinder_004 = bpy.data.meshes.new('Cylinder.004')
me_cylinder_004.from_pydata([(-0.02517, 1.012, -1.7), (0.02518, 1.012, 0.3), (0.4578, 0.8939, -1.7), (0.4889, 0.8773, 0.3), (0.8273, 0.5831, -1.7), (0.8553, 0.5412, 0.3), (1.015, -0.1289, 0.3), (1.021, -0.07156, -1.7), (0.7333, -0.6977, -1.7), (0.7651, -0.6507, 0.3), (0.1289, -1.015, -1.7), (0.4578, -0.8939, 0.3), (-0.02518, -1.012, 0.3), (-0.6265, -0.8089, -1.7), (-0.6711, -0.7723, 0.3), (-0.9558, -0.3083, -1.7), (-0.9973, 0.1727, -1.7), (-1.021, -0.07156, 0.3), (-0.8273, 0.5831, 0.3), (-0.7874, 0.6234, -1.7), (-0.4889, 0.8773, -1.7), (-0.4578, 0.8939, 0.3), (0.4889, 0.8773, 1.786), (0.02518, 1.012, 1.786), (0.8553, 0.5412, 1.786), (1.015, -0.1289, 1.786), (-0.6711, -0.7723, 1.786), (-0.02518, -1.012, 1.786), (-1.021, -0.07156, 1.786), (-0.8273, 0.5831, 1.786), (-0.4578, 0.8939, 1.786), (0.4578, -0.8939, 1.786), (0.7651, -0.6507, 1.786)], [], [(11, 10, 8), (17, 16, 15), (18, 19, 16), (4, 2, 3, 5), (7, 4, 5, 6), (8, 7, 6, 9), (13, 10, 12, 14), (9, 11, 8), (11, 12, 10), (15, 13, 14, 17), (20, 19, 18, 21), (2, 0, 1, 3), (17, 18, 16), (0, 20, 21, 1), (21, 18, 29, 30), (10, 13, 15, 16, 19, 20, 0, 2, 4, 7, 8), (26, 27, 31, 32, 25, 24, 22, 23, 30, 29, 28), (3, 1, 23, 22), (1, 21, 30, 23), (14, 12, 27, 26), (12, 11, 31, 27), (11, 9, 32, 31), (17, 14, 26, 28), (6, 5, 24, 25), (9, 6, 25, 32), (5, 3, 22, 24), (18, 17, 28, 29)])
_uv = me_cylinder_004.uv_layers.new(name='UVMap')
_uv.uv.foreach_set('vector', [0.5753, 1.0, 0.52, 0.5, 0.6289, 0.5, 0.2611, 1.0, 0.2228, 0.5, 0.2997, 0.5, 0.1522, 1.0, 0.1434, 0.5, 0.2228, 0.5, 0.8478, 0.5, 0.9247, 0.5, 0.9191, 1.0, 0.8397, 1.0, 0.7389, 0.5, 0.8478, 0.5, 0.8397, 1.0, 0.7298, 1.0, 0.6289, 0.5, 0.7389, 0.5, 0.7298, 1.0, 0.6378, 1.0, 0.3952, 0.5, 0.52, 0.5, 0.4961, 1.0, 0.3861, 1.0, 0.6378, 1.0, 0.5753, 1.0, 0.6289, 0.5, 0.5753, 1.0, 0.4961, 1.0, 0.52, 0.5, 0.2997, 0.5, 0.3952, 0.5, 0.3861, 1.0, 0.2611, 1.0, 0.08093, 0.5, 0.1434, 0.5, 0.1522, 1.0, 0.07532, 1.0, 0.9247, 0.5, 0.991, 0.5, 0.9881, 1.0, 0.9191, 1.0, 0.2611, 1.0, 0.1522, 1.0, 0.2228, 0.5, 0.01843, 0.5, 0.08093, 0.5, 0.07532, 1.0, 0.01282, 1.0, 0.07532, 1.0, 0.1522, 1.0, 0.1522, 1.0, 0.07532, 1.0, 0.7794, 0.01734, 0.6066, 0.06468, 0.5227, 0.1766, 0.5166, 0.2902, 0.5627, 0.3983, 0.6337, 0.4586, 0.7439, 0.4867, 0.8589, 0.4626, 0.9434, 0.3866, 0.9837, 0.2337, 0.9218, 0.0865, 0.09621, 0.07323, 0.2442, 0.01292, 0.3589, 0.03737, 0.4319, 0.09521, 0.4824, 0.2203, 0.4502, 0.3764, 0.3663, 0.4586, 0.2558, 0.4871, 0.1411, 0.4626, 0.05657, 0.3866, 0.01626, 0.2337, 0.9191, 1.0, 0.9881, 1.0, 0.9881, 1.0, 0.9191, 1.0, 0.01282, 1.0, 0.07532, 1.0, 0.07532, 1.0, 0.01282, 1.0, 0.3861, 1.0, 0.4961, 1.0, 0.4961, 1.0, 0.3861, 1.0, 0.4961, 1.0, 0.5753, 1.0, 0.5753, 1.0, 0.4961, 1.0, 0.5753, 1.0, 0.6378, 1.0, 0.6378, 1.0, 0.5753, 1.0, 0.2611, 1.0, 0.3861, 1.0, 0.3861, 1.0, 0.2611, 1.0, 0.7298, 1.0, 0.8397, 1.0, 0.8397, 1.0, 0.7298, 1.0, 0.6378, 1.0, 0.7298, 1.0, 0.7298, 1.0, 0.6378, 1.0, 0.8397, 1.0, 0.9191, 1.0, 0.9191, 1.0, 0.8397, 1.0, 0.1522, 1.0, 0.2611, 1.0, 0.2611, 1.0, 0.1522, 1.0])
me_cylinder_004.materials.append(mat_wood_004)
me_cylinder_004.use_remesh_fix_poles = True
me_cylinder_004.use_remesh_preserve_attributes = False
me_cylinder_004.use_mirror_vertex_groups = False
me_cylinder_004.update()
me_circle_006 = bpy.data.meshes.new('Circle.006')
me_circle_006.from_pydata([(0.0, 0.0, 0.0), (0.0, 10.0, 0.0), (-8.66, 5.0, 0.0), (-8.66, -5.0, 0.0), (8.742e-07, -10.0, 0.0), (8.66, -5.0, 0.0), (8.66, 5.0, 0.0), (1.95e-07, -4.558e-08, 22.52), (1.101e-07, 6.608, 6.683), (-5.722, 3.304, 6.683), (-5.722, -3.304, 6.683), (6.878e-07, -6.608, 6.683), (5.722, -3.304, 6.683), (5.722, 3.304, 6.683), (3.398e-08, 8.149, 6.809), (-7.057, 4.074, 6.809), (-7.057, -4.074, 6.809), (7.464e-07, -8.149, 6.809), (7.057, -4.074, 6.809), (7.057, 4.074, 6.809), (1.701e-07, 5.194, 11.66), (-4.498, 2.597, 11.66), (-4.498, -2.597, 11.66), (6.241e-07, -5.194, 11.66), (4.498, -2.597, 11.66), (4.498, 2.597, 11.66), (8.953e-08, 6.536, 11.72), (-5.661, 3.268, 11.72), (-5.661, -3.268, 11.72), (6.61e-07, -6.536, 11.72), (5.661, -3.268, 11.72), (5.661, 3.268, 11.72), (1.873e-07, 3.052, 17.04), (-2.643, 1.526, 17.04), (-2.643, -1.526, 17.04), (4.541e-07, -3.052, 17.04), (2.643, -1.526, 17.04), (2.643, 1.526, 17.04), (1.835e-07, 3.753, 17.22), (-3.25, 1.876, 17.22), (-3.25, -1.876, 17.22), (5.116e-07, -3.753, 17.22), (3.25, -1.876, 17.22), (3.25, 1.876, 17.22), (1.95e-07, 0.5088, 22.52), (-0.4407, 0.2544, 22.52), (-0.4407, -0.2544, 22.52), (2.395e-07, -0.5088, 22.52), (0.4407, -0.2544, 22.52), (0.4407, 0.2544, 22.52)], [], [(0, 2, 1), (0, 3, 2), (0, 4, 3), (0, 5, 4), (0, 6, 5), (0, 1, 6), (8, 9, 15, 14), (13, 8, 14, 19), (9, 10, 16, 15), (10, 11, 17, 16), (11, 12, 18, 17), (12, 13, 19, 18), (6, 1, 8, 13), (1, 2, 9, 8), (5, 6, 13, 12), (4, 5, 12, 11), (3, 4, 11, 10), (2, 3, 10, 9), (15, 16, 22, 21), (16, 17, 23, 22), (17, 18, 24, 23), (18, 19, 25, 24), (14, 15, 21, 20), (19, 14, 20, 25), (21, 22, 28, 27), (22, 23, 29, 28), (23, 24, 30, 29), (24, 25, 31, 30), (20, 21, 27, 26), (25, 20, 26, 31), (27, 28, 34, 33), (28, 29, 35, 34), (29, 30, 36, 35), (30, 31, 37, 36), (26, 27, 33, 32), (31, 26, 32, 37), (33, 34, 40, 39), (34, 35, 41, 40), (35, 36, 42, 41), (36, 37, 43, 42), (32, 33, 39, 38), (37, 32, 38, 43), (38, 39, 45, 44), (43, 38, 44, 49), (39, 40, 46, 45), (40, 41, 47, 46), (41, 42, 48, 47), (42, 43, 49, 48), (7, 44, 45), (7, 45, 46), (7, 46, 47), (7, 47, 48), (7, 48, 49), (7, 49, 44)])
_uv = me_circle_006.uv_layers.new(name='UVMap')
_uv.uv.foreach_set('vector', [0.5, 0.5, 0.06699, 0.75, 0.5, 1.0, 0.5, 0.5, 0.06699, 0.25, 0.06699, 0.75, 0.5, 0.5, 0.5, 0.0, 0.06699, 0.25, 0.5, 0.5, 0.933, 0.25, 0.5, 0.0, 0.5, 0.5, 0.933, 0.75, 0.933, 0.25, 0.5, 0.5, 0.5, 1.0, 0.933, 0.75, 0.5, 1.0, 0.06699, 0.75, 0.06699, 0.75, 0.5, 1.0, 0.933, 0.75, 0.5, 1.0, 0.5, 1.0, 0.933, 0.75, 0.06699, 0.75, 0.06699, 0.25, 0.06699, 0.25, 0.06699, 0.75, 0.06699, 0.25, 0.5, 0.0, 0.5, 0.0, 0.06699, 0.25, 0.5, 0.0, 0.933, 0.25, 0.933, 0.25, 0.5, 0.0, 0.933, 0.25, 0.933, 0.75, 0.933, 0.75, 0.933, 0.25, 0.933, 0.75, 0.5, 1.0, 0.5, 1.0, 0.933, 0.75, 0.5, 1.0, 0.06699, 0.75, 0.06699, 0.75, 0.5, 1.0, 0.933, 0.25, 0.933, 0.75, 0.933, 0.75, 0.933, 0.25, 0.5, 0.0, 0.933, 0.25, 0.933, 0.25, 0.5, 0.0, 0.06699, 0.25, 0.5, 0.0, 0.5, 0.0, 0.06699, 0.25, 0.06699, 0.75, 0.06699, 0.25, 0.06699, 0.25, 0.06699, 0.75, 0.06699, 0.75, 0.06699, 0.25, 0.06699, 0.25, 0.06699, 0.75, 0.06699, 0.25, 0.5, 0.0, 0.5, 0.0, 0.06699, 0.25, 0.5, 0.0, 0.933, 0.25, 0.933, 0.25, 0.5, 0.0, 0.933, 0.25, 0.933, 0.75, 0.933, 0.75, 0.933, 0.25, 0.5, 1.0, 0.06699, 0.75, 0.06699, 0.75, 0.5, 1.0, 0.933, 0.75, 0.5, 1.0, 0.5, 1.0, 0.933, 0.75, 0.06699, 0.75, 0.06699, 0.25, 0.06699, 0.25, 0.06699, 0.75, 0.06699, 0.25, 0.5, 0.0, 0.5, 0.0, 0.06699, 0.25, 0.5, 0.0, 0.933, 0.25, 0.933, 0.25, 0.5, 0.0, 0.933, 0.25, 0.933, 0.75, 0.933, 0.75, 0.933, 0.25, 0.5, 1.0, 0.06699, 0.75, 0.06699, 0.75, 0.5, 1.0, 0.933, 0.75, 0.5, 1.0, 0.5, 1.0, 0.933, 0.75, 0.06699, 0.75, 0.06699, 0.25, 0.06699, 0.25, 0.06699, 0.75, 0.06699, 0.25, 0.5, 0.0, 0.5, 0.0, 0.06699, 0.25, 0.5, 0.0, 0.933, 0.25, 0.933, 0.25, 0.5, 0.0, 0.933, 0.25, 0.933, 0.75, 0.933, 0.75, 0.933, 0.25, 0.5, 1.0, 0.06699, 0.75, 0.06699, 0.75, 0.5, 1.0, 0.933, 0.75, 0.5, 1.0, 0.5, 1.0, 0.933, 0.75, 0.06699, 0.75, 0.06699, 0.25, 0.06699, 0.25, 0.06699, 0.75, 0.06699, 0.25, 0.5, 0.0, 0.5, 0.0, 0.06699, 0.25, 0.5, 0.0, 0.933, 0.25, 0.933, 0.25, 0.5, 0.0, 0.933, 0.25, 0.933, 0.75, 0.933, 0.75, 0.933, 0.25, 0.5, 1.0, 0.06699, 0.75, 0.06699, 0.75, 0.5, 1.0, 0.933, 0.75, 0.5, 1.0, 0.5, 1.0, 0.933, 0.75, 0.5, 1.0, 0.06699, 0.75, 0.06699, 0.75, 0.5, 1.0, 0.933, 0.75, 0.5, 1.0, 0.5, 1.0, 0.933, 0.75, 0.06699, 0.75, 0.06699, 0.25, 0.06699, 0.25, 0.06699, 0.75, 0.06699, 0.25, 0.5, 0.0, 0.5, 0.0, 0.06699, 0.25, 0.5, 0.0, 0.933, 0.25, 0.933, 0.25, 0.5, 0.0, 0.933, 0.25, 0.933, 0.75, 0.933, 0.75, 0.933, 0.25, 0.5, 0.5, 0.5, 1.0, 0.06699, 0.75, 0.5, 0.5, 0.06699, 0.75, 0.06699, 0.25, 0.5, 0.5, 0.06699, 0.25, 0.5, 0.0, 0.5, 0.5, 0.5, 0.0, 0.933, 0.25, 0.5, 0.5, 0.933, 0.25, 0.933, 0.75, 0.5, 0.5, 0.933, 0.75, 0.5, 1.0])
me_circle_006.materials.append(mat_leaves_005)
me_circle_006.use_remesh_fix_poles = True
me_circle_006.use_remesh_preserve_attributes = False
me_circle_006.use_mirror_vertex_groups = False
me_circle_006.update()
me_cylinder_005 = bpy.data.meshes.new('Cylinder.005')
me_cylinder_005.from_pydata([(-0.02517, 1.012, -1.7), (0.02518, 1.012, 0.3), (0.4578, 0.8939, -1.7), (0.4889, 0.8773, 0.3), (0.8273, 0.5831, -1.7), (0.8553, 0.5412, 0.3), (1.015, -0.1289, 0.3), (1.021, -0.07156, -1.7), (0.7333, -0.6977, -1.7), (0.7651, -0.6507, 0.3), (0.1289, -1.015, -1.7), (0.4578, -0.8939, 0.3), (-0.02518, -1.012, 0.3), (-0.6265, -0.8089, -1.7), (-0.6711, -0.7723, 0.3), (-0.9558, -0.3083, -1.7), (-0.9973, 0.1727, -1.7), (-1.021, -0.07156, 0.3), (-0.8273, 0.5831, 0.3), (-0.7874, 0.6234, -1.7), (-0.4889, 0.8773, -1.7), (-0.4578, 0.8939, 0.3), (0.4889, 0.8773, 1.786), (0.02518, 1.012, 1.786), (0.8553, 0.5412, 1.786), (1.015, -0.1289, 1.786), (-0.6711, -0.7723, 1.786), (-0.02518, -1.012, 1.786), (-1.021, -0.07156, 1.786), (-0.8273, 0.5831, 1.786), (-0.4578, 0.8939, 1.786), (0.4578, -0.8939, 1.786), (0.7651, -0.6507, 1.786)], [], [(11, 10, 8), (17, 16, 15), (18, 19, 16), (4, 2, 3, 5), (7, 4, 5, 6), (8, 7, 6, 9), (13, 10, 12, 14), (9, 11, 8), (11, 12, 10), (15, 13, 14, 17), (20, 19, 18, 21), (2, 0, 1, 3), (17, 18, 16), (0, 20, 21, 1), (21, 18, 29, 30), (10, 13, 15, 16, 19, 20, 0, 2, 4, 7, 8), (26, 27, 31, 32, 25, 24, 22, 23, 30, 29, 28), (3, 1, 23, 22), (1, 21, 30, 23), (14, 12, 27, 26), (12, 11, 31, 27), (11, 9, 32, 31), (17, 14, 26, 28), (6, 5, 24, 25), (9, 6, 25, 32), (5, 3, 22, 24), (18, 17, 28, 29)])
_uv = me_cylinder_005.uv_layers.new(name='UVMap')
_uv.uv.foreach_set('vector', [0.5753, 1.0, 0.52, 0.5, 0.6289, 0.5, 0.2611, 1.0, 0.2228, 0.5, 0.2997, 0.5, 0.1522, 1.0, 0.1434, 0.5, 0.2228, 0.5, 0.8478, 0.5, 0.9247, 0.5, 0.9191, 1.0, 0.8397, 1.0, 0.7389, 0.5, 0.8478, 0.5, 0.8397, 1.0, 0.7298, 1.0, 0.6289, 0.5, 0.7389, 0.5, 0.7298, 1.0, 0.6378, 1.0, 0.3952, 0.5, 0.52, 0.5, 0.4961, 1.0, 0.3861, 1.0, 0.6378, 1.0, 0.5753, 1.0, 0.6289, 0.5, 0.5753, 1.0, 0.4961, 1.0, 0.52, 0.5, 0.2997, 0.5, 0.3952, 0.5, 0.3861, 1.0, 0.2611, 1.0, 0.08093, 0.5, 0.1434, 0.5, 0.1522, 1.0, 0.07532, 1.0, 0.9247, 0.5, 0.991, 0.5, 0.9881, 1.0, 0.9191, 1.0, 0.2611, 1.0, 0.1522, 1.0, 0.2228, 0.5, 0.01843, 0.5, 0.08093, 0.5, 0.07532, 1.0, 0.01282, 1.0, 0.07532, 1.0, 0.1522, 1.0, 0.1522, 1.0, 0.07532, 1.0, 0.7794, 0.01734, 0.6066, 0.06468, 0.5227, 0.1766, 0.5166, 0.2902, 0.5627, 0.3983, 0.6337, 0.4586, 0.7439, 0.4867, 0.8589, 0.4626, 0.9434, 0.3866, 0.9837, 0.2337, 0.9218, 0.0865, 0.09621, 0.07323, 0.2442, 0.01292, 0.3589, 0.03737, 0.4319, 0.09521, 0.4824, 0.2203, 0.4502, 0.3764, 0.3663, 0.4586, 0.2558, 0.4871, 0.1411, 0.4626, 0.05657, 0.3866, 0.01626, 0.2337, 0.9191, 1.0, 0.9881, 1.0, 0.9881, 1.0, 0.9191, 1.0, 0.01282, 1.0, 0.07532, 1.0, 0.07532, 1.0, 0.01282, 1.0, 0.3861, 1.0, 0.4961, 1.0, 0.4961, 1.0, 0.3861, 1.0, 0.4961, 1.0, 0.5753, 1.0, 0.5753, 1.0, 0.4961, 1.0, 0.5753, 1.0, 0.6378, 1.0, 0.6378, 1.0, 0.5753, 1.0, 0.2611, 1.0, 0.3861, 1.0, 0.3861, 1.0, 0.2611, 1.0, 0.7298, 1.0, 0.8397, 1.0, 0.8397, 1.0, 0.7298, 1.0, 0.6378, 1.0, 0.7298, 1.0, 0.7298, 1.0, 0.6378, 1.0, 0.8397, 1.0, 0.9191, 1.0, 0.9191, 1.0, 0.8397, 1.0, 0.1522, 1.0, 0.2611, 1.0, 0.2611, 1.0, 0.1522, 1.0])
me_cylinder_005.materials.append(mat_wood_005)
me_cylinder_005.use_remesh_fix_poles = True
me_cylinder_005.use_remesh_preserve_attributes = False
me_cylinder_005.use_mirror_vertex_groups = False
me_cylinder_005.update()
me_circle_007 = bpy.data.meshes.new('Circle.007')
me_circle_007.from_pydata([(0.0, 0.0, 0.0), (0.0, 10.0, 0.0), (-8.66, 5.0, 0.0), (-8.66, -5.0, 0.0), (8.742e-07, -10.0, 0.0), (8.66, -5.0, 0.0), (8.66, 5.0, 0.0), (1.95e-07, -4.558e-08, 22.52), (1.101e-07, 6.608, 6.683), (-5.722, 3.304, 6.683), (-5.722, -3.304, 6.683), (6.878e-07, -6.608, 6.683), (5.722, -3.304, 6.683), (5.722, 3.304, 6.683), (3.398e-08, 8.149, 6.809), (-7.057, 4.074, 6.809), (-7.057, -4.074, 6.809), (7.464e-07, -8.149, 6.809), (7.057, -4.074, 6.809), (7.057, 4.074, 6.809), (1.701e-07, 5.194, 11.66), (-4.498, 2.597, 11.66), (-4.498, -2.597, 11.66), (6.241e-07, -5.194, 11.66), (4.498, -2.597, 11.66), (4.498, 2.597, 11.66), (8.953e-08, 6.536, 11.72), (-5.661, 3.268, 11.72), (-5.661, -3.268, 11.72), (6.61e-07, -6.536, 11.72), (5.661, -3.268, 11.72), (5.661, 3.268, 11.72), (1.873e-07, 3.052, 17.04), (-2.643, 1.526, 17.04), (-2.643, -1.526, 17.04), (4.541e-07, -3.052, 17.04), (2.643, -1.526, 17.04), (2.643, 1.526, 17.04), (1.835e-07, 3.753, 17.22), (-3.25, 1.876, 17.22), (-3.25, -1.876, 17.22), (5.116e-07, -3.753, 17.22), (3.25, -1.876, 17.22), (3.25, 1.876, 17.22), (1.95e-07, 0.5088, 22.52), (-0.4407, 0.2544, 22.52), (-0.4407, -0.2544, 22.52), (2.395e-07, -0.5088, 22.52), (0.4407, -0.2544, 22.52), (0.4407, 0.2544, 22.52)], [], [(0, 2, 1), (0, 3, 2), (0, 4, 3), (0, 5, 4), (0, 6, 5), (0, 1, 6), (8, 9, 15, 14), (13, 8, 14, 19), (9, 10, 16, 15), (10, 11, 17, 16), (11, 12, 18, 17), (12, 13, 19, 18), (6, 1, 8, 13), (1, 2, 9, 8), (5, 6, 13, 12), (4, 5, 12, 11), (3, 4, 11, 10), (2, 3, 10, 9), (15, 16, 22, 21), (16, 17, 23, 22), (17, 18, 24, 23), (18, 19, 25, 24), (14, 15, 21, 20), (19, 14, 20, 25), (21, 22, 28, 27), (22, 23, 29, 28), (23, 24, 30, 29), (24, 25, 31, 30), (20, 21, 27, 26), (25, 20, 26, 31), (27, 28, 34, 33), (28, 29, 35, 34), (29, 30, 36, 35), (30, 31, 37, 36), (26, 27, 33, 32), (31, 26, 32, 37), (33, 34, 40, 39), (34, 35, 41, 40), (35, 36, 42, 41), (36, 37, 43, 42), (32, 33, 39, 38), (37, 32, 38, 43), (38, 39, 45, 44), (43, 38, 44, 49), (39, 40, 46, 45), (40, 41, 47, 46), (41, 42, 48, 47), (42, 43, 49, 48), (7, 44, 45), (7, 45, 46), (7, 46, 47), (7, 47, 48), (7, 48, 49), (7, 49, 44)])
_uv = me_circle_007.uv_layers.new(name='UVMap')
_uv.uv.foreach_set('vector', [0.5, 0.5, 0.06699, 0.75, 0.5, 1.0, 0.5, 0.5, 0.06699, 0.25, 0.06699, 0.75, 0.5, 0.5, 0.5, 0.0, 0.06699, 0.25, 0.5, 0.5, 0.933, 0.25, 0.5, 0.0, 0.5, 0.5, 0.933, 0.75, 0.933, 0.25, 0.5, 0.5, 0.5, 1.0, 0.933, 0.75, 0.5, 1.0, 0.06699, 0.75, 0.06699, 0.75, 0.5, 1.0, 0.933, 0.75, 0.5, 1.0, 0.5, 1.0, 0.933, 0.75, 0.06699, 0.75, 0.06699, 0.25, 0.06699, 0.25, 0.06699, 0.75, 0.06699, 0.25, 0.5, 0.0, 0.5, 0.0, 0.06699, 0.25, 0.5, 0.0, 0.933, 0.25, 0.933, 0.25, 0.5, 0.0, 0.933, 0.25, 0.933, 0.75, 0.933, 0.75, 0.933, 0.25, 0.933, 0.75, 0.5, 1.0, 0.5, 1.0, 0.933, 0.75, 0.5, 1.0, 0.06699, 0.75, 0.06699, 0.75, 0.5, 1.0, 0.933, 0.25, 0.933, 0.75, 0.933, 0.75, 0.933, 0.25, 0.5, 0.0, 0.933, 0.25, 0.933, 0.25, 0.5, 0.0, 0.06699, 0.25, 0.5, 0.0, 0.5, 0.0, 0.06699, 0.25, 0.06699, 0.75, 0.06699, 0.25, 0.06699, 0.25, 0.06699, 0.75, 0.06699, 0.75, 0.06699, 0.25, 0.06699, 0.25, 0.06699, 0.75, 0.06699, 0.25, 0.5, 0.0, 0.5, 0.0, 0.06699, 0.25, 0.5, 0.0, 0.933, 0.25, 0.933, 0.25, 0.5, 0.0, 0.933, 0.25, 0.933, 0.75, 0.933, 0.75, 0.933, 0.25, 0.5, 1.0, 0.06699, 0.75, 0.06699, 0.75, 0.5, 1.0, 0.933, 0.75, 0.5, 1.0, 0.5, 1.0, 0.933, 0.75, 0.06699, 0.75, 0.06699, 0.25, 0.06699, 0.25, 0.06699, 0.75, 0.06699, 0.25, 0.5, 0.0, 0.5, 0.0, 0.06699, 0.25, 0.5, 0.0, 0.933, 0.25, 0.933, 0.25, 0.5, 0.0, 0.933, 0.25, 0.933, 0.75, 0.933, 0.75, 0.933, 0.25, 0.5, 1.0, 0.06699, 0.75, 0.06699, 0.75, 0.5, 1.0, 0.933, 0.75, 0.5, 1.0, 0.5, 1.0, 0.933, 0.75, 0.06699, 0.75, 0.06699, 0.25, 0.06699, 0.25, 0.06699, 0.75, 0.06699, 0.25, 0.5, 0.0, 0.5, 0.0, 0.06699, 0.25, 0.5, 0.0, 0.933, 0.25, 0.933, 0.25, 0.5, 0.0, 0.933, 0.25, 0.933, 0.75, 0.933, 0.75, 0.933, 0.25, 0.5, 1.0, 0.06699, 0.75, 0.06699, 0.75, 0.5, 1.0, 0.933, 0.75, 0.5, 1.0, 0.5, 1.0, 0.933, 0.75, 0.06699, 0.75, 0.06699, 0.25, 0.06699, 0.25, 0.06699, 0.75, 0.06699, 0.25, 0.5, 0.0, 0.5, 0.0, 0.06699, 0.25, 0.5, 0.0, 0.933, 0.25, 0.933, 0.25, 0.5, 0.0, 0.933, 0.25, 0.933, 0.75, 0.933, 0.75, 0.933, 0.25, 0.5, 1.0, 0.06699, 0.75, 0.06699, 0.75, 0.5, 1.0, 0.933, 0.75, 0.5, 1.0, 0.5, 1.0, 0.933, 0.75, 0.5, 1.0, 0.06699, 0.75, 0.06699, 0.75, 0.5, 1.0, 0.933, 0.75, 0.5, 1.0, 0.5, 1.0, 0.933, 0.75, 0.06699, 0.75, 0.06699, 0.25, 0.06699, 0.25, 0.06699, 0.75, 0.06699, 0.25, 0.5, 0.0, 0.5, 0.0, 0.06699, 0.25, 0.5, 0.0, 0.933, 0.25, 0.933, 0.25, 0.5, 0.0, 0.933, 0.25, 0.933, 0.75, 0.933, 0.75, 0.933, 0.25, 0.5, 0.5, 0.5, 1.0, 0.06699, 0.75, 0.5, 0.5, 0.06699, 0.75, 0.06699, 0.25, 0.5, 0.5, 0.06699, 0.25, 0.5, 0.0, 0.5, 0.5, 0.5, 0.0, 0.933, 0.25, 0.5, 0.5, 0.933, 0.25, 0.933, 0.75, 0.5, 0.5, 0.933, 0.75, 0.5, 1.0])
me_circle_007.materials.append(mat_leaves_006)
me_circle_007.use_remesh_fix_poles = True
me_circle_007.use_remesh_preserve_attributes = False
me_circle_007.use_mirror_vertex_groups = False
me_circle_007.update()
me_cylinder_006 = bpy.data.meshes.new('Cylinder.006')
me_cylinder_006.from_pydata([(-0.02517, 1.012, -1.7), (0.02518, 1.012, 0.3), (0.4578, 0.8939, -1.7), (0.4889, 0.8773, 0.3), (0.8273, 0.5831, -1.7), (0.8553, 0.5412, 0.3), (1.015, -0.1289, 0.3), (1.021, -0.07156, -1.7), (0.7333, -0.6977, -1.7), (0.7651, -0.6507, 0.3), (0.1289, -1.015, -1.7), (0.4578, -0.8939, 0.3), (-0.02518, -1.012, 0.3), (-0.6265, -0.8089, -1.7), (-0.6711, -0.7723, 0.3), (-0.9558, -0.3083, -1.7), (-0.9973, 0.1727, -1.7), (-1.021, -0.07156, 0.3), (-0.8273, 0.5831, 0.3), (-0.7874, 0.6234, -1.7), (-0.4889, 0.8773, -1.7), (-0.4578, 0.8939, 0.3), (0.4889, 0.8773, 1.786), (0.02518, 1.012, 1.786), (0.8553, 0.5412, 1.786), (1.015, -0.1289, 1.786), (-0.6711, -0.7723, 1.786), (-0.02518, -1.012, 1.786), (-1.021, -0.07156, 1.786), (-0.8273, 0.5831, 1.786), (-0.4578, 0.8939, 1.786), (0.4578, -0.8939, 1.786), (0.7651, -0.6507, 1.786)], [], [(11, 10, 8), (17, 16, 15), (18, 19, 16), (4, 2, 3, 5), (7, 4, 5, 6), (8, 7, 6, 9), (13, 10, 12, 14), (9, 11, 8), (11, 12, 10), (15, 13, 14, 17), (20, 19, 18, 21), (2, 0, 1, 3), (17, 18, 16), (0, 20, 21, 1), (21, 18, 29, 30), (10, 13, 15, 16, 19, 20, 0, 2, 4, 7, 8), (26, 27, 31, 32, 25, 24, 22, 23, 30, 29, 28), (3, 1, 23, 22), (1, 21, 30, 23), (14, 12, 27, 26), (12, 11, 31, 27), (11, 9, 32, 31), (17, 14, 26, 28), (6, 5, 24, 25), (9, 6, 25, 32), (5, 3, 22, 24), (18, 17, 28, 29)])
_uv = me_cylinder_006.uv_layers.new(name='UVMap')
_uv.uv.foreach_set('vector', [0.5753, 1.0, 0.52, 0.5, 0.6289, 0.5, 0.2611, 1.0, 0.2228, 0.5, 0.2997, 0.5, 0.1522, 1.0, 0.1434, 0.5, 0.2228, 0.5, 0.8478, 0.5, 0.9247, 0.5, 0.9191, 1.0, 0.8397, 1.0, 0.7389, 0.5, 0.8478, 0.5, 0.8397, 1.0, 0.7298, 1.0, 0.6289, 0.5, 0.7389, 0.5, 0.7298, 1.0, 0.6378, 1.0, 0.3952, 0.5, 0.52, 0.5, 0.4961, 1.0, 0.3861, 1.0, 0.6378, 1.0, 0.5753, 1.0, 0.6289, 0.5, 0.5753, 1.0, 0.4961, 1.0, 0.52, 0.5, 0.2997, 0.5, 0.3952, 0.5, 0.3861, 1.0, 0.2611, 1.0, 0.08093, 0.5, 0.1434, 0.5, 0.1522, 1.0, 0.07532, 1.0, 0.9247, 0.5, 0.991, 0.5, 0.9881, 1.0, 0.9191, 1.0, 0.2611, 1.0, 0.1522, 1.0, 0.2228, 0.5, 0.01843, 0.5, 0.08093, 0.5, 0.07532, 1.0, 0.01282, 1.0, 0.07532, 1.0, 0.1522, 1.0, 0.1522, 1.0, 0.07532, 1.0, 0.7794, 0.01734, 0.6066, 0.06468, 0.5227, 0.1766, 0.5166, 0.2902, 0.5627, 0.3983, 0.6337, 0.4586, 0.7439, 0.4867, 0.8589, 0.4626, 0.9434, 0.3866, 0.9837, 0.2337, 0.9218, 0.0865, 0.09621, 0.07323, 0.2442, 0.01292, 0.3589, 0.03737, 0.4319, 0.09521, 0.4824, 0.2203, 0.4502, 0.3764, 0.3663, 0.4586, 0.2558, 0.4871, 0.1411, 0.4626, 0.05657, 0.3866, 0.01626, 0.2337, 0.9191, 1.0, 0.9881, 1.0, 0.9881, 1.0, 0.9191, 1.0, 0.01282, 1.0, 0.07532, 1.0, 0.07532, 1.0, 0.01282, 1.0, 0.3861, 1.0, 0.4961, 1.0, 0.4961, 1.0, 0.3861, 1.0, 0.4961, 1.0, 0.5753, 1.0, 0.5753, 1.0, 0.4961, 1.0, 0.5753, 1.0, 0.6378, 1.0, 0.6378, 1.0, 0.5753, 1.0, 0.2611, 1.0, 0.3861, 1.0, 0.3861, 1.0, 0.2611, 1.0, 0.7298, 1.0, 0.8397, 1.0, 0.8397, 1.0, 0.7298, 1.0, 0.6378, 1.0, 0.7298, 1.0, 0.7298, 1.0, 0.6378, 1.0, 0.8397, 1.0, 0.9191, 1.0, 0.9191, 1.0, 0.8397, 1.0, 0.1522, 1.0, 0.2611, 1.0, 0.2611, 1.0, 0.1522, 1.0])
me_cylinder_006.materials.append(mat_wood_006)
me_cylinder_006.use_remesh_fix_poles = True
me_cylinder_006.use_remesh_preserve_attributes = False
me_cylinder_006.use_mirror_vertex_groups = False
me_cylinder_006.update()
me_circle_008 = bpy.data.meshes.new('Circle.008')
me_circle_008.from_pydata([(0.0, 0.0, 0.0), (0.0, 10.0, 0.0), (-8.66, 5.0, 0.0), (-8.66, -5.0, 0.0), (8.742e-07, -10.0, 0.0), (8.66, -5.0, 0.0), (8.66, 5.0, 0.0), (1.95e-07, -4.558e-08, 22.52), (1.101e-07, 6.608, 6.683), (-5.722, 3.304, 6.683), (-5.722, -3.304, 6.683), (6.878e-07, -6.608, 6.683), (5.722, -3.304, 6.683), (5.722, 3.304, 6.683), (3.398e-08, 8.149, 6.809), (-7.057, 4.074, 6.809), (-7.057, -4.074, 6.809), (7.464e-07, -8.149, 6.809), (7.057, -4.074, 6.809), (7.057, 4.074, 6.809), (1.701e-07, 5.194, 11.66), (-4.498, 2.597, 11.66), (-4.498, -2.597, 11.66), (6.241e-07, -5.194, 11.66), (4.498, -2.597, 11.66), (4.498, 2.597, 11.66), (8.953e-08, 6.536, 11.72), (-5.661, 3.268, 11.72), (-5.661, -3.268, 11.72), (6.61e-07, -6.536, 11.72), (5.661, -3.268, 11.72), (5.661, 3.268, 11.72), (1.873e-07, 3.052, 17.04), (-2.643, 1.526, 17.04), (-2.643, -1.526, 17.04), (4.541e-07, -3.052, 17.04), (2.643, -1.526, 17.04), (2.643, 1.526, 17.04), (1.835e-07, 3.753, 17.22), (-3.25, 1.876, 17.22), (-3.25, -1.876, 17.22), (5.116e-07, -3.753, 17.22), (3.25, -1.876, 17.22), (3.25, 1.876, 17.22), (1.95e-07, 0.5088, 22.52), (-0.4407, 0.2544, 22.52), (-0.4407, -0.2544, 22.52), (2.395e-07, -0.5088, 22.52), (0.4407, -0.2544, 22.52), (0.4407, 0.2544, 22.52)], [], [(0, 2, 1), (0, 3, 2), (0, 4, 3), (0, 5, 4), (0, 6, 5), (0, 1, 6), (8, 9, 15, 14), (13, 8, 14, 19), (9, 10, 16, 15), (10, 11, 17, 16), (11, 12, 18, 17), (12, 13, 19, 18), (6, 1, 8, 13), (1, 2, 9, 8), (5, 6, 13, 12), (4, 5, 12, 11), (3, 4, 11, 10), (2, 3, 10, 9), (15, 16, 22, 21), (16, 17, 23, 22), (17, 18, 24, 23), (18, 19, 25, 24), (14, 15, 21, 20), (19, 14, 20, 25), (21, 22, 28, 27), (22, 23, 29, 28), (23, 24, 30, 29), (24, 25, 31, 30), (20, 21, 27, 26), (25, 20, 26, 31), (27, 28, 34, 33), (28, 29, 35, 34), (29, 30, 36, 35), (30, 31, 37, 36), (26, 27, 33, 32), (31, 26, 32, 37), (33, 34, 40, 39), (34, 35, 41, 40), (35, 36, 42, 41), (36, 37, 43, 42), (32, 33, 39, 38), (37, 32, 38, 43), (38, 39, 45, 44), (43, 38, 44, 49), (39, 40, 46, 45), (40, 41, 47, 46), (41, 42, 48, 47), (42, 43, 49, 48), (7, 44, 45), (7, 45, 46), (7, 46, 47), (7, 47, 48), (7, 48, 49), (7, 49, 44)])
_uv = me_circle_008.uv_layers.new(name='UVMap')
_uv.uv.foreach_set('vector', [0.5, 0.5, 0.06699, 0.75, 0.5, 1.0, 0.5, 0.5, 0.06699, 0.25, 0.06699, 0.75, 0.5, 0.5, 0.5, 0.0, 0.06699, 0.25, 0.5, 0.5, 0.933, 0.25, 0.5, 0.0, 0.5, 0.5, 0.933, 0.75, 0.933, 0.25, 0.5, 0.5, 0.5, 1.0, 0.933, 0.75, 0.5, 1.0, 0.06699, 0.75, 0.06699, 0.75, 0.5, 1.0, 0.933, 0.75, 0.5, 1.0, 0.5, 1.0, 0.933, 0.75, 0.06699, 0.75, 0.06699, 0.25, 0.06699, 0.25, 0.06699, 0.75, 0.06699, 0.25, 0.5, 0.0, 0.5, 0.0, 0.06699, 0.25, 0.5, 0.0, 0.933, 0.25, 0.933, 0.25, 0.5, 0.0, 0.933, 0.25, 0.933, 0.75, 0.933, 0.75, 0.933, 0.25, 0.933, 0.75, 0.5, 1.0, 0.5, 1.0, 0.933, 0.75, 0.5, 1.0, 0.06699, 0.75, 0.06699, 0.75, 0.5, 1.0, 0.933, 0.25, 0.933, 0.75, 0.933, 0.75, 0.933, 0.25, 0.5, 0.0, 0.933, 0.25, 0.933, 0.25, 0.5, 0.0, 0.06699, 0.25, 0.5, 0.0, 0.5, 0.0, 0.06699, 0.25, 0.06699, 0.75, 0.06699, 0.25, 0.06699, 0.25, 0.06699, 0.75, 0.06699, 0.75, 0.06699, 0.25, 0.06699, 0.25, 0.06699, 0.75, 0.06699, 0.25, 0.5, 0.0, 0.5, 0.0, 0.06699, 0.25, 0.5, 0.0, 0.933, 0.25, 0.933, 0.25, 0.5, 0.0, 0.933, 0.25, 0.933, 0.75, 0.933, 0.75, 0.933, 0.25, 0.5, 1.0, 0.06699, 0.75, 0.06699, 0.75, 0.5, 1.0, 0.933, 0.75, 0.5, 1.0, 0.5, 1.0, 0.933, 0.75, 0.06699, 0.75, 0.06699, 0.25, 0.06699, 0.25, 0.06699, 0.75, 0.06699, 0.25, 0.5, 0.0, 0.5, 0.0, 0.06699, 0.25, 0.5, 0.0, 0.933, 0.25, 0.933, 0.25, 0.5, 0.0, 0.933, 0.25, 0.933, 0.75, 0.933, 0.75, 0.933, 0.25, 0.5, 1.0, 0.06699, 0.75, 0.06699, 0.75, 0.5, 1.0, 0.933, 0.75, 0.5, 1.0, 0.5, 1.0, 0.933, 0.75, 0.06699, 0.75, 0.06699, 0.25, 0.06699, 0.25, 0.06699, 0.75, 0.06699, 0.25, 0.5, 0.0, 0.5, 0.0, 0.06699, 0.25, 0.5, 0.0, 0.933, 0.25, 0.933, 0.25, 0.5, 0.0, 0.933, 0.25, 0.933, 0.75, 0.933, 0.75, 0.933, 0.25, 0.5, 1.0, 0.06699, 0.75, 0.06699, 0.75, 0.5, 1.0, 0.933, 0.75, 0.5, 1.0, 0.5, 1.0, 0.933, 0.75, 0.06699, 0.75, 0.06699, 0.25, 0.06699, 0.25, 0.06699, 0.75, 0.06699, 0.25, 0.5, 0.0, 0.5, 0.0, 0.06699, 0.25, 0.5, 0.0, 0.933, 0.25, 0.933, 0.25, 0.5, 0.0, 0.933, 0.25, 0.933, 0.75, 0.933, 0.75, 0.933, 0.25, 0.5, 1.0, 0.06699, 0.75, 0.06699, 0.75, 0.5, 1.0, 0.933, 0.75, 0.5, 1.0, 0.5, 1.0, 0.933, 0.75, 0.5, 1.0, 0.06699, 0.75, 0.06699, 0.75, 0.5, 1.0, 0.933, 0.75, 0.5, 1.0, 0.5, 1.0, 0.933, 0.75, 0.06699, 0.75, 0.06699, 0.25, 0.06699, 0.25, 0.06699, 0.75, 0.06699, 0.25, 0.5, 0.0, 0.5, 0.0, 0.06699, 0.25, 0.5, 0.0, 0.933, 0.25, 0.933, 0.25, 0.5, 0.0, 0.933, 0.25, 0.933, 0.75, 0.933, 0.75, 0.933, 0.25, 0.5, 0.5, 0.5, 1.0, 0.06699, 0.75, 0.5, 0.5, 0.06699, 0.75, 0.06699, 0.25, 0.5, 0.5, 0.06699, 0.25, 0.5, 0.0, 0.5, 0.5, 0.5, 0.0, 0.933, 0.25, 0.5, 0.5, 0.933, 0.25, 0.933, 0.75, 0.5, 0.5, 0.933, 0.75, 0.5, 1.0])
me_circle_008.materials.append(mat_leaves_007)
me_circle_008.use_remesh_fix_poles = True
me_circle_008.use_remesh_preserve_attributes = False
me_circle_008.use_mirror_vertex_groups = False
me_circle_008.update()
me_cylinder_007 = bpy.data.meshes.new('Cylinder.007')
me_cylinder_007.from_pydata([(-0.02517, 1.012, -1.7), (0.02518, 1.012, 0.3), (0.4578, 0.8939, -1.7), (0.4889, 0.8773, 0.3), (0.8273, 0.5831, -1.7), (0.8553, 0.5412, 0.3), (1.015, -0.1289, 0.3), (1.021, -0.07156, -1.7), (0.7333, -0.6977, -1.7), (0.7651, -0.6507, 0.3), (0.1289, -1.015, -1.7), (0.4578, -0.8939, 0.3), (-0.02518, -1.012, 0.3), (-0.6265, -0.8089, -1.7), (-0.6711, -0.7723, 0.3), (-0.9558, -0.3083, -1.7), (-0.9973, 0.1727, -1.7), (-1.021, -0.07156, 0.3), (-0.8273, 0.5831, 0.3), (-0.7874, 0.6234, -1.7), (-0.4889, 0.8773, -1.7), (-0.4578, 0.8939, 0.3), (0.4889, 0.8773, 1.786), (0.02518, 1.012, 1.786), (0.8553, 0.5412, 1.786), (1.015, -0.1289, 1.786), (-0.6711, -0.7723, 1.786), (-0.02518, -1.012, 1.786), (-1.021, -0.07156, 1.786), (-0.8273, 0.5831, 1.786), (-0.4578, 0.8939, 1.786), (0.4578, -0.8939, 1.786), (0.7651, -0.6507, 1.786)], [], [(11, 10, 8), (17, 16, 15), (18, 19, 16), (4, 2, 3, 5), (7, 4, 5, 6), (8, 7, 6, 9), (13, 10, 12, 14), (9, 11, 8), (11, 12, 10), (15, 13, 14, 17), (20, 19, 18, 21), (2, 0, 1, 3), (17, 18, 16), (0, 20, 21, 1), (21, 18, 29, 30), (10, 13, 15, 16, 19, 20, 0, 2, 4, 7, 8), (26, 27, 31, 32, 25, 24, 22, 23, 30, 29, 28), (3, 1, 23, 22), (1, 21, 30, 23), (14, 12, 27, 26), (12, 11, 31, 27), (11, 9, 32, 31), (17, 14, 26, 28), (6, 5, 24, 25), (9, 6, 25, 32), (5, 3, 22, 24), (18, 17, 28, 29)])
_uv = me_cylinder_007.uv_layers.new(name='UVMap')
_uv.uv.foreach_set('vector', [0.5753, 1.0, 0.52, 0.5, 0.6289, 0.5, 0.2611, 1.0, 0.2228, 0.5, 0.2997, 0.5, 0.1522, 1.0, 0.1434, 0.5, 0.2228, 0.5, 0.8478, 0.5, 0.9247, 0.5, 0.9191, 1.0, 0.8397, 1.0, 0.7389, 0.5, 0.8478, 0.5, 0.8397, 1.0, 0.7298, 1.0, 0.6289, 0.5, 0.7389, 0.5, 0.7298, 1.0, 0.6378, 1.0, 0.3952, 0.5, 0.52, 0.5, 0.4961, 1.0, 0.3861, 1.0, 0.6378, 1.0, 0.5753, 1.0, 0.6289, 0.5, 0.5753, 1.0, 0.4961, 1.0, 0.52, 0.5, 0.2997, 0.5, 0.3952, 0.5, 0.3861, 1.0, 0.2611, 1.0, 0.08093, 0.5, 0.1434, 0.5, 0.1522, 1.0, 0.07532, 1.0, 0.9247, 0.5, 0.991, 0.5, 0.9881, 1.0, 0.9191, 1.0, 0.2611, 1.0, 0.1522, 1.0, 0.2228, 0.5, 0.01843, 0.5, 0.08093, 0.5, 0.07532, 1.0, 0.01282, 1.0, 0.07532, 1.0, 0.1522, 1.0, 0.1522, 1.0, 0.07532, 1.0, 0.7794, 0.01734, 0.6066, 0.06468, 0.5227, 0.1766, 0.5166, 0.2902, 0.5627, 0.3983, 0.6337, 0.4586, 0.7439, 0.4867, 0.8589, 0.4626, 0.9434, 0.3866, 0.9837, 0.2337, 0.9218, 0.0865, 0.09621, 0.07323, 0.2442, 0.01292, 0.3589, 0.03737, 0.4319, 0.09521, 0.4824, 0.2203, 0.4502, 0.3764, 0.3663, 0.4586, 0.2558, 0.4871, 0.1411, 0.4626, 0.05657, 0.3866, 0.01626, 0.2337, 0.9191, 1.0, 0.9881, 1.0, 0.9881, 1.0, 0.9191, 1.0, 0.01282, 1.0, 0.07532, 1.0, 0.07532, 1.0, 0.01282, 1.0, 0.3861, 1.0, 0.4961, 1.0, 0.4961, 1.0, 0.3861, 1.0, 0.4961, 1.0, 0.5753, 1.0, 0.5753, 1.0, 0.4961, 1.0, 0.5753, 1.0, 0.6378, 1.0, 0.6378, 1.0, 0.5753, 1.0, 0.2611, 1.0, 0.3861, 1.0, 0.3861, 1.0, 0.2611, 1.0, 0.7298, 1.0, 0.8397, 1.0, 0.8397, 1.0, 0.7298, 1.0, 0.6378, 1.0, 0.7298, 1.0, 0.7298, 1.0, 0.6378, 1.0, 0.8397, 1.0, 0.9191, 1.0, 0.9191, 1.0, 0.8397, 1.0, 0.1522, 1.0, 0.2611, 1.0, 0.2611, 1.0, 0.1522, 1.0])
me_cylinder_007.materials.append(mat_wood_007)
me_cylinder_007.use_remesh_fix_poles = True
me_cylinder_007.use_remesh_preserve_attributes = False
me_cylinder_007.use_mirror_vertex_groups = False
me_cylinder_007.update()

# ---- objects
ob_cylinder = bpy.data.objects.new('Cylinder', me_cylinder)
ob_circle_001 = bpy.data.objects.new('Circle.001', me_circle_001)
ob_circle_002 = bpy.data.objects.new('Circle.002', me_circle_002)
ob_cylinder_001 = bpy.data.objects.new('Cylinder.001', me_cylinder_001)
ob_circle_003 = bpy.data.objects.new('Circle.003', me_circle_003)
ob_cylinder_002 = bpy.data.objects.new('Cylinder.002', me_cylinder_002)
ob_circle_004 = bpy.data.objects.new('Circle.004', me_circle_004)
ob_cylinder_003 = bpy.data.objects.new('Cylinder.003', me_cylinder_003)
ob_circle_005 = bpy.data.objects.new('Circle.005', me_circle_005)
ob_cylinder_004 = bpy.data.objects.new('Cylinder.004', me_cylinder_004)
ob_circle_006 = bpy.data.objects.new('Circle.006', me_circle_006)
ob_cylinder_005 = bpy.data.objects.new('Cylinder.005', me_cylinder_005)
ob_circle_007 = bpy.data.objects.new('Circle.007', me_circle_007)
ob_cylinder_006 = bpy.data.objects.new('Cylinder.006', me_cylinder_006)
ob_circle_008 = bpy.data.objects.new('Circle.008', me_circle_008)
ob_cylinder_007 = bpy.data.objects.new('Cylinder.007', me_cylinder_007)

# ---- transforms, parenting, visibility, modifiers, constraints
ob_cylinder.location = (-0.05163, -0.006015, 0.5268)
ob_cylinder.scale = (0.356, 0.356, 0.356)
ob_cylinder.lineart.crease_threshold = 0.0
ob_circle_001.location = (-0.05163, -0.006015, 1.063)
ob_circle_001.rotation_euler = (0.0, 0.0, 0.9041)
ob_circle_001.scale = (0.1923, 0.1923, 0.1923)
ob_circle_001.lineart.crease_threshold = 0.0
ob_circle_002.location = (-3.214, 1.89, 1.11)
ob_circle_002.rotation_euler = (0.0, 0.0, -0.274)
ob_circle_002.scale = (0.2264, 0.2264, 0.2264)
ob_circle_002.lineart.crease_threshold = 0.0
ob_cylinder_001.location = (-3.214, 1.89, 0.4794)
ob_cylinder_001.scale = (0.419, 0.419, 0.419)
ob_cylinder_001.lineart.crease_threshold = 0.0
ob_circle_003.location = (4.985, -0.006015, 1.15)
ob_circle_003.rotation_euler = (0.0, 0.0, -0.2059)
ob_circle_003.scale = (0.2547, 0.2547, 0.2547)
ob_circle_003.lineart.crease_threshold = 0.0
ob_cylinder_002.location = (4.985, -0.006015, 0.44)
ob_cylinder_002.scale = (0.4714, 0.4714, 0.4714)
ob_cylinder_002.lineart.crease_threshold = 0.0
ob_circle_004.location = (1.8, -3.905, 0.8784)
ob_circle_004.rotation_euler = (0.0, 0.0, 0.2635)
ob_circle_004.scale = (0.1675, 0.1675, 0.1675)
ob_circle_004.lineart.crease_threshold = 0.0
ob_cylinder_003.location = (1.8, -3.905, 0.4117)
ob_cylinder_003.scale = (0.31, 0.31, 0.31)
ob_cylinder_003.lineart.crease_threshold = 0.0
ob_circle_005.location = (-7.043, -2.471, 1.205)
ob_circle_005.rotation_euler = (0.0, 0.0, -0.02967)
ob_circle_005.scale = (0.222, 0.222, 0.222)
ob_circle_005.lineart.crease_threshold = 0.0
ob_cylinder_004.location = (-7.043, -2.471, 0.5861)
ob_cylinder_004.scale = (0.4109, 0.4109, 0.4109)
ob_cylinder_004.lineart.crease_threshold = 0.0
ob_circle_006.location = (-2.854, -1.448, 0.902)
ob_circle_006.rotation_euler = (0.0, 0.0, -0.5847)
ob_circle_006.scale = (0.151, 0.151, 0.151)
ob_circle_006.lineart.crease_threshold = 0.0
ob_cylinder_005.location = (-2.854, -1.448, 0.4814)
ob_cylinder_005.scale = (0.2794, 0.2794, 0.2794)
ob_cylinder_005.lineart.crease_threshold = 0.0
ob_circle_007.location = (-1.606, -6.581, 0.7829)
ob_circle_007.scale = (0.2585, 0.2585, 0.2585)
ob_circle_007.lineart.crease_threshold = 0.0
ob_cylinder_006.location = (-1.606, -6.581, 0.0624)
ob_cylinder_006.scale = (0.4786, 0.4786, 0.4786)
ob_cylinder_006.lineart.crease_threshold = 0.0
ob_circle_008.location = (-1.243, 7.312, 0.7618)
ob_circle_008.rotation_euler = (0.0, -0.0, -0.4037)
ob_circle_008.scale = (0.1705, 0.1705, 0.1705)
ob_circle_008.lineart.crease_threshold = 0.0
ob_cylinder_007.location = (-1.243, 7.312, 0.2867)
ob_cylinder_007.rotation_euler = (0.0, -0.0, -0.4037)
ob_cylinder_007.scale = (0.3156, 0.3156, 0.3156)
ob_cylinder_007.lineart.crease_threshold = 0.0

# ---- collection membership
col_collection.objects.link(ob_cylinder)
col_collection.objects.link(ob_circle_001)
col_collection.objects.link(ob_circle_002)
col_collection.objects.link(ob_cylinder_001)
col_collection.objects.link(ob_circle_003)
col_collection.objects.link(ob_cylinder_002)
col_collection.objects.link(ob_circle_004)
col_collection.objects.link(ob_cylinder_003)
col_collection.objects.link(ob_circle_005)
col_collection.objects.link(ob_cylinder_004)
col_collection.objects.link(ob_circle_006)
col_collection.objects.link(ob_cylinder_005)
col_collection.objects.link(ob_circle_007)
col_collection.objects.link(ob_cylinder_006)
col_collection.objects.link(ob_circle_008)
col_collection.objects.link(ob_cylinder_007)

# ---- scene / render settings (as saved in the file)
scene.frame_start = 1; scene.frame_end = 250; scene.frame_set(1)
scene.render.engine = 'BLENDER_EEVEE_NEXT'
scene.cycles.use_denoising = False
scene.cycles.samples = 128
scene.cycles.sampling_pattern = 'TABULATED_SOBOL'
scene.cycles.use_adaptive_sampling = False
scene.cycles.use_light_tree = False
scene.view_settings.view_transform = 'Filmic'
bpy.context.view_layer.update()

# ---- added for rendering (the .blend has no active camera and no usable light): camera, sun
cam_auto = bpy.data.cameras.new('AutoCamera')
cam_auto.lens = 50.0
cam_auto.sensor_width = 36.0
cam_auto.clip_end = 1000.0
ob_auto_camera = bpy.data.objects.new('AutoCamera', cam_auto)
scene.collection.objects.link(ob_auto_camera)
ob_auto_camera.location = (23.514, -28.89, 22.424)
ob_auto_camera.rotation_euler = (1.09748, -7.21219e-08, 0.694738)
scene.camera = ob_auto_camera
light_auto_sun = bpy.data.lights.new('AutoSun', 'SUN')
light_auto_sun.energy = 3.0
light_auto_sun.angle = 0.0523599
ob_auto_sun = bpy.data.objects.new('AutoSun', light_auto_sun)
scene.collection.objects.link(ob_auto_sun)
ob_auto_sun.rotation_euler = (0.872665, 0.174533, 0.523599)
bpy.context.view_layer.update()
